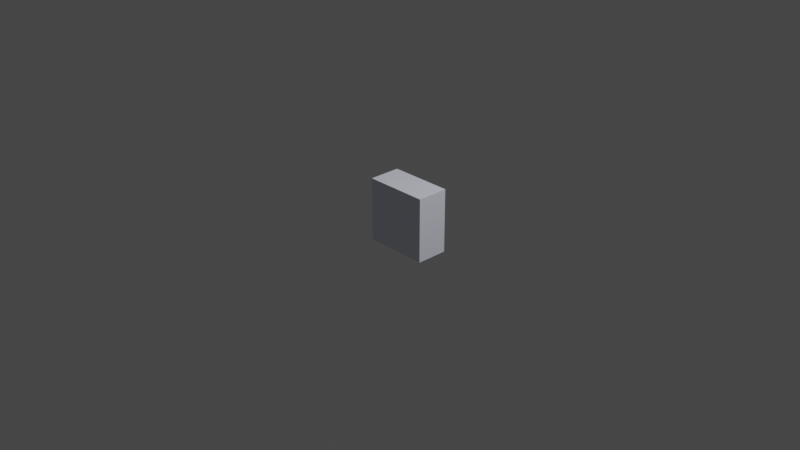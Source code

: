 # Source: grocery_container.blend  (saved by Blender 2.82.7; exported with 4.5.12 LTS)
import bpy
from mathutils import Matrix  # noqa: F401  (used for matrix-valued properties, if any)

bpy.ops.wm.read_factory_settings(use_empty=True)
scene = bpy.context.scene
scene.name = 'Scene'

# ---- collections
col_collection = bpy.data.collections.new('Collection'); scene.collection.children.link(col_collection)

# ---- materials (node trees are filled in below, after node groups)
mat_1 = bpy.data.materials.new('1')
mat_1.use_transparent_shadow = False
mat_1.diffuse_color = (0.7922, 0.8196, 0.9333, 1.0)
mat_1.roughness = 0.1835
mat_1.specular_intensity = 0.4242

# ---- material node trees
mat_1.use_nodes = True; mat_1.node_tree.nodes.clear()
_N = mat_1.node_tree.nodes; _L = mat_1.node_tree.links
n0 = _N.new('ShaderNodeOutputMaterial'); n0.name = 'Material Output'; n0.location = (300, 300)
n1 = _N.new('ShaderNodeBsdfPrincipled'); n1.name = 'Principled BSDF'; n1.location = (10, 300)
n1.distribution = 'GGX'
n1.subsurface_method = 'BURLEY'
n1.inputs[0].default_value = (0.7922, 0.8196, 0.9333, 1.0)
n1.inputs[2].default_value = 0.1835
n1.inputs[3].default_value = 1.0
n1.inputs[13].default_value = 0.4242
n1.inputs[27].default_value = (0.0, 0.0, 0.0, 1.0)
n1.inputs[28].default_value = 1.0
_L.new(n1.outputs[0], n0.inputs[0])
n0.is_active_output = True

# ---- world
world_world = bpy.data.worlds.new('World'); scene.world = world_world
world_world.use_nodes = True; world_world.node_tree.nodes.clear()
_N = world_world.node_tree.nodes; _L = world_world.node_tree.links
n0 = _N.new('ShaderNodeOutputWorld'); n0.name = 'World Output'; n0.location = (300, 300)
n1 = _N.new('ShaderNodeBackground'); n1.name = 'Background'; n1.location = (10, 300)
n1.inputs[0].default_value = (0.05088, 0.05088, 0.05088, 1.0)
_L.new(n1.outputs[0], n0.inputs[0])
n0.is_active_output = True
world_world.color = (0.05088, 0.05088, 0.05088)
world_world.use_sun_shadow = False
world_world.sun_shadow_jitter_overblur = 0.0

# ---- cameras
cam_camera = bpy.data.cameras.new('Camera')
cam_camera.clip_end = 100.0
cam_camera.ortho_scale = 7.314

# ---- lights
light_light = bpy.data.lights.new('Light', 'POINT')
light_light.transmission_factor = 0.0
light_light.energy = 1000.0
light_light.shadow_soft_size = 0.1
light_light.shadow_maximum_resolution = 0.006
light_light.use_absolute_resolution = True

# ---- meshes
me_grocery_container = bpy.data.meshes.new('grocery_container')
me_grocery_container.from_pydata([(0.35, 0.3, -0.25), (0.3, 0.3, -0.3), (0.3, 0.3, -0.25), (0.25, 0.3, -0.35), (0.2, 0.3, -0.3), (0.25, 0.3, -0.3), (0.15, 0.3, -0.35), (0.1, 0.3, -0.3), (0.15, 0.3, -0.3), (0.05, 0.3, -0.35), (-1.388e-17, 0.3, -0.3), (0.05, 0.3, -0.3), (-0.05, 0.3, -0.35), (-0.1, 0.3, -0.3), (-0.05, 0.3, -0.3), (-0.15, 0.3, -0.35), (-0.2, 0.3, -0.3), (-0.15, 0.3, -0.3), (0.35, 0.3, -0.15), (0.3, 0.3, -0.2), (0.3, 0.3, -0.15), (0.35, 0.3, -0.05), (0.3, 0.3, -0.1), (0.3, 0.3, -0.05), (0.35, 0.3, 0.05), (0.3, 0.3, -6.939e-17), (0.3, 0.3, 0.05), (0.35, 0.3, 0.15), (0.3, 0.3, 0.1), (0.3, 0.3, 0.15), (0.35, 0.3, 0.25), (0.3, 0.3, 0.2), (0.3, 0.3, 0.25), (0.25, 0.3, 0.35), (0.3, 0.3, 0.3), (0.25, 0.3, 0.3), (0.15, 0.3, 0.35), (0.2, 0.3, 0.3), (0.15, 0.3, 0.3), (0.05, 0.3, 0.35), (0.1, 0.3, 0.3), (0.05, 0.3, 0.3), (-0.05, 0.3, 0.35), (1.11e-16, 0.3, 0.3), (-0.05, 0.3, 0.3), (-0.15, 0.3, 0.35), (-0.1, 0.3, 0.3), (-0.15, 0.3, 0.3), (-0.25, 0.3, 0.35), (-0.2, 0.3, 0.3), (-0.25, 0.3, 0.3), (-0.35, 0.3, 0.25), (-0.3, 0.3, 0.3), (-0.3, 0.3, 0.25), (-0.35, 0.3, 0.15), (-0.3, 0.3, 0.2), (-0.3, 0.3, 0.15), (-0.35, 0.3, 0.05), (-0.3, 0.3, 0.1), (-0.3, 0.3, 0.05), (-0.35, 0.3, -0.05), (-0.3, 0.3, 0.0), (-0.3, 0.3, -0.05), (-0.35, 0.3, -0.15), (-0.3, 0.3, -0.1), (-0.3, 0.3, -0.15), (-0.35, 0.3, -0.25), (-0.3, 0.3, -0.2), (-0.3, 0.3, -0.25), (-0.25, 0.3, -0.35), (-0.3, 0.3, -0.3), (-0.25, 0.3, -0.3), (-0.35, 0.3, -0.35), (-0.35, 0.3, 0.35), (0.35, 0.3, 0.35), (0.35, 0.3, -0.35), (-0.35, 0.3, 0.35), (-0.35, 0.2125, 0.25), (-0.35, 0.2125, 0.35), (-0.35, 0.3, 0.25), (-0.35, 0.2125, 0.15), (-0.35, 0.3, 0.15), (-0.35, 0.2125, 0.05), (-0.35, 0.3, 0.05), (-0.35, 0.2125, -0.05), (-0.35, 0.3, -0.05), (-0.35, 0.2125, -0.15), (-0.35, 0.3, -0.15), (-0.35, 0.2125, -0.25), (-0.35, 0.3, -0.25), (-0.35, 0.2125, -0.35), (-0.35, 0.125, 0.25), (-0.35, 0.125, 0.35), (-0.35, 0.125, 0.15), (-0.35, 0.125, 0.05), (-0.35, 0.125, -0.05), (-0.35, 0.125, -0.15), (-0.35, 0.125, -0.25), (-0.35, 0.125, -0.35), (-0.35, 0.0375, 0.25), (-0.35, 0.0375, 0.35), (-0.35, 0.0375, 0.15), (-0.35, 0.0375, 0.05), (-0.35, 0.0375, -0.05), (-0.35, 0.0375, -0.15), (-0.35, 0.0375, -0.25), (-0.35, 0.0375, -0.35), (-0.35, -0.05, 0.25), (-0.35, -0.05, 0.35), (-0.35, -0.05, 0.15), (-0.35, -0.05, 0.05), (-0.35, -0.05, -0.05), (-0.35, -0.05, -0.15), (-0.35, -0.05, -0.25), (-0.35, -0.05, -0.35), (-0.35, 0.3, -0.35), (0.35, 0.3, 0.35), (0.25, 0.2125, 0.35), (0.35, 0.2125, 0.35), (0.15, 0.3, 0.35), (0.05, 0.2125, 0.35), (0.15, 0.2125, 0.35), (0.05, 0.3, 0.35), (-0.05, 0.2125, 0.35), (0.25, 0.3, 0.35), (-0.05, 0.3, 0.35), (-0.15, 0.2125, 0.35), (-0.15, 0.3, 0.35), (-0.25, 0.2125, 0.35), (-0.25, 0.3, 0.35), (-0.35, 0.2125, 0.35), (0.25, 0.125, 0.35), (0.35, 0.125, 0.35), (0.15, 0.125, 0.35), (0.05, 0.125, 0.35), (-0.05, 0.125, 0.35), (-0.15, 0.125, 0.35), (-0.25, 0.125, 0.35), (-0.35, 0.125, 0.35), (0.25, 0.0375, 0.35), (0.35, 0.0375, 0.35), (0.15, 0.0375, 0.35), (0.05, 0.0375, 0.35), (-0.05, 0.0375, 0.35), (-0.15, 0.0375, 0.35), (-0.25, 0.0375, 0.35), (-0.35, 0.0375, 0.35), (0.25, -0.05, 0.35), (0.35, -0.05, 0.35), (0.15, -0.05, 0.35), (0.05, -0.05, 0.35), (-0.05, -0.05, 0.35), (-0.15, -0.05, 0.35), (-0.25, -0.05, 0.35), (-0.35, -0.05, 0.35), (-0.35, 0.3, 0.35), (0.35, 0.3, -0.25), (0.35, 0.2125, -0.15), (0.35, 0.2125, -0.25), (0.35, 0.3, -0.15), (0.35, 0.2125, -0.05), (0.35, 0.3, -0.05), (0.35, 0.2125, 0.05), (0.35, 0.3, 0.05), (0.35, 0.2125, 0.15), (0.35, 0.3, 0.15), (0.35, 0.2125, 0.25), (0.35, 0.3, 0.25), (0.35, 0.2125, 0.35), (0.35, 0.2125, -0.35), (0.35, 0.125, -0.25), (0.35, 0.125, -0.35), (0.35, 0.125, -0.15), (0.35, 0.125, -0.05), (0.35, 0.125, 0.05), (0.35, 0.125, 0.15), (0.35, 0.125, 0.25), (0.35, 0.125, 0.35), (0.35, 0.0375, -0.25), (0.35, 0.0375, -0.35), (0.35, 0.0375, -0.15), (0.35, 0.0375, -0.05), (0.35, 0.0375, 0.05), (0.35, 0.0375, 0.15), (0.35, 0.0375, 0.25), (0.35, 0.0375, 0.35), (0.35, -0.05, -0.25), (0.35, -0.05, -0.35), (0.35, -0.05, -0.15), (0.35, -0.05, -0.05), (0.35, -0.05, 0.05), (0.35, -0.05, 0.15), (0.35, -0.05, 0.25), (0.35, -0.05, 0.35), (0.35, 0.3, 0.35), (0.35, 0.3, -0.35), (-0.25, 0.2125, -0.35), (-0.35, 0.3, -0.35), (-0.25, 0.3, -0.35), (-0.15, 0.2125, -0.35), (-0.15, 0.3, -0.35), (-0.05, 0.2125, -0.35), (-0.05, 0.3, -0.35), (0.05, 0.2125, -0.35), (0.05, 0.3, -0.35), (0.15, 0.2125, -0.35), (0.15, 0.3, -0.35), (0.25, 0.2125, -0.35), (0.25, 0.3, -0.35), (0.35, 0.2125, -0.35), (0.35, 0.3, -0.35), (-0.25, 0.125, -0.35), (-0.35, 0.2125, -0.35), (-0.15, 0.125, -0.35), (-0.05, 0.125, -0.35), (0.05, 0.125, -0.35), (0.15, 0.125, -0.35), (0.25, 0.125, -0.35), (0.35, 0.125, -0.35), (-0.25, 0.0375, -0.35), (-0.35, 0.125, -0.35), (-0.15, 0.0375, -0.35), (-0.05, 0.0375, -0.35), (0.05, 0.0375, -0.35), (0.15, 0.0375, -0.35), (0.25, 0.0375, -0.35), (0.35, 0.0375, -0.35), (-0.25, -0.05, -0.35), (-0.35, 0.0375, -0.35), (-0.15, -0.05, -0.35), (-0.05, -0.05, -0.35), (0.05, -0.05, -0.35), (0.15, -0.05, -0.35), (0.25, -0.05, -0.35), (0.35, -0.05, -0.35), (-0.35, -0.05, -0.35), (0.3, 0.1, -0.2), (0.3, 0.0, -0.1), (0.3, 0.1, -0.1), (0.3, 0.0, -5.551e-17), (0.3, 0.1, -6.939e-17), (0.3, 0.0, 0.1), (0.3, 0.1, 0.1), (0.3, 0.0, 0.2), (0.3, 0.1, 0.2), (0.3, 0.0, 0.3), (0.3, 0.1, 0.3), (0.3, 0.2, -0.3), (0.3, 0.2, -0.2), (0.3, 0.2, -0.1), (0.3, 0.2, -6.939e-17), (0.3, 0.2, 0.1), (0.3, 0.2, 0.2), (0.3, 0.2, 0.3), (0.3, 0.3, -0.25), (0.3, 0.3, -0.3), (0.3, 0.3, -0.15), (0.3, 0.3, -0.2), (0.3, 0.3, -0.05), (0.3, 0.3, -0.1), (0.3, 0.3, 0.05), (0.3, 0.3, -6.939e-17), (0.3, 0.3, 0.15), (0.3, 0.3, 0.1), (0.3, 0.3, 0.25), (0.3, 0.3, 0.2), (0.3, 0.3, 0.3), (0.3, 0.1, -0.3), (0.3, 0.0, -0.2), (0.3, 0.0, -0.3), (-0.1, 0.1, -0.3), (0.0, 0.0, -0.3), (-1.388e-17, 0.1, -0.3), (0.1, 0.0, -0.3), (0.1, 0.1, -0.3), (0.2, 0.0, -0.3), (0.2, 0.1, -0.3), (0.3, 0.0, -0.3), (0.3, 0.1, -0.3), (-0.3, 0.2, -0.3), (-0.2, 0.1, -0.3), (-0.2, 0.2, -0.3), (-0.1, 0.2, -0.3), (-1.388e-17, 0.2, -0.3), (0.1, 0.2, -0.3), (0.2, 0.2, -0.3), (0.3, 0.2, -0.3), (-0.25, 0.3, -0.3), (-0.3, 0.3, -0.3), (-0.15, 0.3, -0.3), (-0.2, 0.3, -0.3), (-0.05, 0.3, -0.3), (-0.1, 0.3, -0.3), (0.05, 0.3, -0.3), (-1.388e-17, 0.3, -0.3), (0.15, 0.3, -0.3), (0.1, 0.3, -0.3), (0.25, 0.3, -0.3), (0.2, 0.3, -0.3), (0.3, 0.3, -0.3), (-0.2, 0.0, -0.3), (-0.3, 0.1, -0.3), (-0.3, 0.0, -0.3), (-0.1, 0.0, -0.3), (-0.3, 0.3, -0.15), (-0.3, 0.2, -0.1), (-0.3, 0.2, -0.2), (-0.3, 0.1, 0.1), (-0.3, 0.0, 0.0), (-0.3, 0.1, 0.0), (-0.3, 0.0, -0.1), (-0.3, 0.1, -0.1), (-0.3, 0.0, -0.2), (-0.3, 0.1, -0.2), (-0.3, 0.0, -0.3), (-0.3, 0.1, -0.3), (-0.3, 0.2, 0.3), (-0.3, 0.1, 0.2), (-0.3, 0.2, 0.2), (-0.3, 0.2, 0.1), (-0.3, 0.2, 0.0), (-0.3, 0.2, -0.3), (-0.3, 0.3, 0.25), (-0.3, 0.3, 0.3), (-0.3, 0.3, 0.15), (-0.3, 0.3, 0.2), (-0.3, 0.3, 0.05), (-0.3, 0.3, 0.1), (-0.3, 0.3, -0.05), (-0.3, 0.3, 0.0), (-0.3, 0.3, -0.1), (-0.3, 0.3, -0.25), (-0.3, 0.3, -0.2), (-0.3, 0.3, -0.3), (-0.3, 0.1, 0.3), (-0.3, 0.0, 0.1), (-0.3, 0.0, 0.2), (-0.3, 0.0, 0.3), (0.3, 0.1, 0.3), (0.2, 0.0, 0.3), (0.2, 0.1, 0.3), (0.1, 0.1, 0.3), (1.11e-16, 0.0, 0.3), (1.11e-16, 0.1, 0.3), (-0.1, 0.0, 0.3), (-0.1, 0.1, 0.3), (-0.2, 0.0, 0.3), (-0.2, 0.1, 0.3), (-0.3, 0.0, 0.3), (-0.3, 0.1, 0.3), (0.3, 0.2, 0.3), (0.2, 0.2, 0.3), (0.1, 0.2, 0.3), (1.11e-16, 0.2, 0.3), (-0.1, 0.2, 0.3), (-0.2, 0.2, 0.3), (-0.3, 0.2, 0.3), (0.25, 0.3, 0.3), (0.3, 0.3, 0.3), (0.15, 0.3, 0.3), (0.2, 0.3, 0.3), (0.05, 0.3, 0.3), (0.1, 0.3, 0.3), (-0.05, 0.3, 0.3), (1.11e-16, 0.3, 0.3), (-0.15, 0.3, 0.3), (-0.1, 0.3, 0.3), (-0.25, 0.3, 0.3), (-0.2, 0.3, 0.3), (-0.3, 0.3, 0.3), (0.1, 0.0, 0.3), (0.3, 0.0, 0.3), (0.2, 0.0, 0.2), (0.3, 0.0, 0.3), (0.3, 0.0, 0.2), (0.2, 0.0, 0.1), (0.3, 0.0, 0.1), (0.2, 0.0, -2.776e-17), (0.3, 0.0, -5.551e-17), (0.2, 0.0, -0.1), (0.3, 0.0, -0.1), (0.2, 0.0, -0.2), (0.3, 0.0, -0.2), (0.2, 0.0, -0.3), (0.3, 0.0, -0.3), (0.1, 0.0, 0.2), (0.2, 0.0, 0.3), (0.1, 0.0, 0.1), (0.1, 0.0, -2.776e-17), (0.1, 0.0, -0.1), (0.1, 0.0, -0.2), (0.1, 0.0, -0.3), (8.327e-17, 0.0, 0.2), (0.1, 0.0, 0.3), (8.327e-17, 0.0, 0.1), (8.327e-17, 0.0, -2.776e-17), (8.327e-17, 0.0, -0.1), (8.327e-17, 0.0, -0.2), (0.0, 0.0, -0.3), (-0.1, 0.0, 0.2), (1.11e-16, 0.0, 0.3), (-0.1, 0.0, 0.1), (-0.1, 0.0, -2.776e-17), (-0.1, 0.0, -0.1), (-0.1, 0.0, -0.2), (-0.1, 0.0, -0.3), (-0.2, 0.0, 0.2), (-0.1, 0.0, 0.3), (-0.2, 0.0, 0.1), (-0.2, 0.0, -2.776e-17), (-0.2, 0.0, -0.1), (-0.2, 0.0, -0.2), (-0.2, 0.0, -0.3), (-0.3, 0.0, 0.2), (-0.2, 0.0, 0.3), (-0.3, 0.0, 0.1), (-0.3, 0.0, 0.0), (-0.3, 0.0, -0.1), (-0.3, 0.0, -0.2), (-0.3, 0.0, -0.3), (-0.3, 0.0, 0.3), (-0.25, -0.05, 0.35), (-0.35, -0.05, 0.25), (-0.25, -0.05, 0.25), (-0.35, -0.05, 0.15), (-0.25, -0.05, 0.15), (-0.35, -0.05, 0.05), (-0.25, -0.05, 0.05), (-0.35, -0.05, -0.05), (-0.25, -0.05, -0.05), (-0.35, -0.05, -0.15), (-0.25, -0.05, -0.15), (-0.35, -0.05, -0.25), (-0.25, -0.05, -0.25), (-0.35, -0.05, -0.35), (-0.25, -0.05, -0.35), (-0.15, -0.05, 0.35), (-0.15, -0.05, 0.25), (-0.15, -0.05, 0.15), (-0.15, -0.05, 0.05), (-0.15, -0.05, -0.05), (-0.15, -0.05, -0.15), (-0.15, -0.05, -0.25), (-0.15, -0.05, -0.35), (-0.05, -0.05, 0.35), (-0.05, -0.05, 0.25), (-0.05, -0.05, 0.15), (-0.05, -0.05, 0.05), (-0.05, -0.05, -0.05), (-0.05, -0.05, -0.15), (-0.05, -0.05, -0.25), (-0.05, -0.05, -0.35), (0.05, -0.05, 0.35), (0.05, -0.05, 0.25), (0.05, -0.05, 0.15), (0.05, -0.05, 0.05), (0.05, -0.05, -0.05), (0.05, -0.05, -0.15), (0.05, -0.05, -0.25), (0.05, -0.05, -0.35), (0.15, -0.05, 0.35), (0.15, -0.05, 0.25), (0.15, -0.05, 0.15), (0.15, -0.05, 0.05), (0.15, -0.05, -0.05), (0.15, -0.05, -0.15), (0.15, -0.05, -0.25), (0.15, -0.05, -0.35), (0.25, -0.05, 0.35), (0.25, -0.05, 0.25), (0.25, -0.05, 0.15), (0.25, -0.05, 0.05), (0.25, -0.05, -0.05), (0.25, -0.05, -0.15), (0.25, -0.05, -0.25), (0.25, -0.05, -0.35), (0.35, -0.05, 0.35), (0.35, -0.05, 0.25), (0.35, -0.05, 0.15), (0.35, -0.05, 0.05), (0.35, -0.05, -0.05), (0.35, -0.05, -0.15), (0.35, -0.05, -0.25), (0.35, -0.05, -0.35), (-0.35, -0.05, 0.35)], [], [(0, 1, 2), (3, 4, 5), (6, 7, 8), (9, 10, 11), (12, 13, 14), (15, 16, 17), (18, 19, 20), (21, 22, 23), (24, 25, 26), (27, 28, 29), (30, 31, 32), (33, 34, 35), (36, 37, 38), (39, 40, 41), (42, 43, 44), (45, 46, 47), (48, 49, 50), (51, 52, 53), (54, 55, 56), (57, 58, 59), (60, 61, 62), (63, 64, 65), (66, 67, 68), (69, 70, 71), (66, 70, 72), (70, 66, 68), (70, 69, 72), (67, 63, 65), (67, 66, 63), (64, 60, 62), (64, 63, 60), (61, 57, 59), (61, 60, 57), (58, 54, 56), (58, 57, 54), (55, 51, 53), (55, 54, 51), (48, 52, 73), (52, 48, 50), (52, 51, 73), (49, 45, 47), (49, 48, 45), (46, 42, 44), (46, 45, 42), (43, 39, 41), (43, 42, 39), (40, 36, 38), (40, 39, 36), (37, 33, 35), (37, 36, 33), (30, 34, 74), (34, 30, 32), (34, 33, 74), (27, 31, 30), (31, 27, 29), (28, 24, 26), (28, 27, 24), (21, 25, 24), (25, 21, 23), (22, 18, 20), (22, 21, 18), (19, 0, 2), (19, 18, 0), (3, 1, 75), (1, 3, 5), (1, 0, 75), (4, 6, 8), (4, 3, 6), (7, 9, 11), (7, 6, 9), (10, 12, 14), (10, 9, 12), (13, 15, 17), (13, 12, 15), (16, 69, 71), (16, 15, 69), (76, 77, 78), (79, 80, 77), (81, 82, 80), (83, 84, 82), (85, 86, 84), (87, 88, 86), (89, 90, 88), (78, 91, 92), (77, 93, 91), (80, 94, 93), (82, 95, 94), (84, 96, 95), (86, 97, 96), (88, 98, 97), (92, 99, 100), (91, 101, 99), (93, 102, 101), (94, 103, 102), (95, 104, 103), (96, 105, 104), (97, 106, 105), (100, 107, 108), (99, 109, 107), (101, 110, 109), (102, 111, 110), (103, 112, 111), (104, 113, 112), (105, 114, 113), (114, 105, 106), (113, 104, 105), (112, 103, 104), (111, 102, 103), (110, 101, 102), (109, 99, 101), (107, 100, 99), (106, 97, 98), (105, 96, 97), (104, 95, 96), (103, 94, 95), (102, 93, 94), (101, 91, 93), (99, 92, 91), (98, 88, 90), (97, 86, 88), (96, 84, 86), (95, 82, 84), (94, 80, 82), (93, 77, 80), (91, 78, 77), (90, 89, 115), (88, 87, 89), (86, 85, 87), (84, 83, 85), (82, 81, 83), (80, 79, 81), (77, 76, 79), (116, 117, 118), (119, 120, 121), (122, 123, 120), (117, 116, 124), (125, 126, 123), (127, 128, 126), (129, 130, 128), (118, 131, 132), (117, 133, 131), (121, 134, 133), (120, 135, 134), (123, 136, 135), (126, 137, 136), (128, 138, 137), (132, 139, 140), (131, 141, 139), (133, 142, 141), (134, 143, 142), (135, 144, 143), (136, 145, 144), (137, 146, 145), (140, 147, 148), (139, 149, 147), (141, 150, 149), (142, 151, 150), (143, 152, 151), (144, 153, 152), (145, 154, 153), (154, 145, 146), (153, 144, 145), (152, 143, 144), (151, 142, 143), (150, 141, 142), (149, 139, 141), (147, 140, 139), (146, 137, 138), (145, 136, 137), (144, 135, 136), (143, 134, 135), (142, 133, 134), (141, 131, 133), (139, 132, 131), (138, 128, 130), (137, 126, 128), (136, 123, 126), (135, 120, 123), (134, 121, 120), (133, 117, 121), (131, 118, 117), (130, 129, 155), (128, 127, 129), (126, 125, 127), (123, 122, 125), (120, 119, 122), (121, 124, 119), (124, 121, 117), (156, 157, 158), (159, 160, 157), (161, 162, 160), (163, 164, 162), (165, 166, 164), (167, 168, 166), (169, 170, 171), (158, 172, 170), (157, 173, 172), (160, 174, 173), (162, 175, 174), (164, 176, 175), (166, 177, 176), (171, 178, 179), (170, 180, 178), (172, 181, 180), (173, 182, 181), (174, 183, 182), (175, 184, 183), (176, 185, 184), (179, 186, 187), (178, 188, 186), (180, 189, 188), (181, 190, 189), (182, 191, 190), (183, 192, 191), (184, 193, 192), (193, 184, 185), (192, 183, 184), (191, 182, 183), (190, 181, 182), (189, 180, 181), (188, 178, 180), (186, 179, 178), (185, 176, 177), (184, 175, 176), (183, 174, 175), (182, 173, 174), (181, 172, 173), (180, 170, 172), (178, 171, 170), (177, 166, 168), (176, 164, 166), (175, 162, 164), (174, 160, 162), (173, 157, 160), (172, 158, 157), (170, 169, 158), (168, 167, 194), (166, 165, 167), (164, 163, 165), (162, 161, 163), (160, 159, 161), (157, 156, 159), (158, 195, 156), (195, 158, 169), (196, 197, 198), (199, 198, 200), (201, 200, 202), (203, 202, 204), (205, 204, 206), (207, 206, 208), (209, 208, 210), (211, 212, 196), (213, 196, 199), (214, 199, 201), (215, 201, 203), (216, 203, 205), (217, 205, 207), (218, 207, 209), (219, 220, 211), (221, 211, 213), (222, 213, 214), (223, 214, 215), (224, 215, 216), (225, 216, 217), (226, 217, 218), (227, 228, 219), (229, 219, 221), (230, 221, 222), (231, 222, 223), (232, 223, 224), (233, 224, 225), (234, 225, 226), (225, 234, 233), (224, 233, 232), (223, 232, 231), (222, 231, 230), (221, 230, 229), (219, 229, 227), (228, 227, 235), (217, 226, 225), (216, 225, 224), (215, 224, 223), (214, 223, 222), (213, 222, 221), (211, 221, 219), (220, 219, 228), (207, 218, 217), (205, 217, 216), (203, 216, 215), (201, 215, 214), (199, 214, 213), (196, 213, 211), (212, 211, 220), (208, 209, 207), (206, 207, 205), (204, 205, 203), (202, 203, 201), (200, 201, 199), (198, 199, 196), (197, 196, 212), (236, 237, 238), (238, 239, 240), (240, 241, 242), (242, 243, 244), (244, 245, 246), (247, 236, 248), (248, 238, 249), (249, 240, 250), (250, 242, 251), (251, 244, 252), (252, 246, 253), (247, 254, 255), (248, 256, 257), (249, 258, 259), (250, 260, 261), (251, 262, 263), (252, 264, 265), (253, 264, 252), (264, 253, 266), (262, 252, 265), (262, 251, 252), (260, 251, 263), (260, 250, 251), (250, 258, 249), (258, 250, 261), (256, 249, 259), (256, 248, 249), (248, 254, 247), (254, 248, 257), (246, 252, 244), (244, 251, 242), (242, 250, 240), (240, 249, 238), (238, 248, 236), (236, 247, 267), (245, 244, 243), (243, 242, 241), (241, 240, 239), (239, 238, 237), (237, 236, 268), (267, 268, 236), (268, 267, 269), (270, 271, 272), (272, 273, 274), (274, 275, 276), (276, 277, 278), (279, 280, 281), (281, 270, 282), (282, 272, 283), (283, 274, 284), (284, 276, 285), (285, 278, 286), (279, 287, 288), (281, 289, 290), (282, 291, 292), (283, 293, 294), (284, 295, 296), (285, 297, 298), (297, 286, 299), (297, 285, 286), (295, 285, 298), (295, 284, 285), (300, 301, 302), (293, 284, 296), (293, 283, 284), (291, 283, 294), (291, 282, 283), (289, 282, 292), (289, 281, 282), (287, 281, 290), (287, 279, 281), (278, 285, 276), (276, 284, 274), (274, 283, 272), (272, 282, 270), (270, 281, 280), (280, 279, 301), (277, 276, 275), (275, 274, 273), (273, 272, 271), (271, 270, 303), (303, 280, 300), (280, 303, 270), (301, 300, 280), (304, 305, 306), (307, 308, 309), (309, 310, 311), (311, 312, 313), (313, 314, 315), (316, 317, 318), (318, 307, 319), (319, 309, 320), (320, 311, 305), (305, 313, 306), (306, 315, 321), (316, 322, 323), (318, 324, 325), (319, 326, 327), (320, 328, 329), (305, 304, 330), (306, 331, 332), (331, 321, 333), (331, 306, 321), (304, 306, 332), (328, 305, 330), (328, 320, 305), (326, 320, 329), (326, 319, 320), (324, 319, 327), (324, 318, 319), (322, 318, 325), (322, 316, 318), (315, 306, 313), (313, 305, 311), (311, 320, 309), (309, 319, 307), (307, 318, 317), (317, 316, 334), (314, 313, 312), (312, 311, 310), (310, 309, 308), (308, 307, 335), (335, 317, 336), (336, 334, 337), (334, 336, 317), (317, 335, 307), (338, 339, 340), (341, 342, 343), (343, 344, 345), (345, 346, 347), (347, 348, 349), (350, 340, 351), (351, 341, 352), (352, 343, 353), (353, 345, 354), (354, 347, 355), (355, 349, 356), (350, 357, 358), (351, 359, 360), (352, 361, 362), (353, 363, 364), (354, 365, 366), (355, 367, 368), (367, 356, 369), (367, 355, 356), (365, 355, 368), (365, 354, 355), (363, 354, 366), (363, 353, 354), (361, 353, 364), (361, 352, 353), (359, 352, 362), (359, 351, 352), (357, 351, 360), (357, 350, 351), (349, 355, 347), (347, 354, 345), (345, 353, 343), (343, 352, 341), (341, 351, 340), (340, 350, 338), (348, 347, 346), (346, 345, 344), (344, 343, 342), (342, 341, 370), (370, 340, 339), (339, 338, 371), (340, 370, 341), (372, 373, 374), (375, 374, 376), (377, 376, 378), (379, 378, 380), (381, 380, 382), (383, 382, 384), (385, 386, 372), (387, 372, 375), (388, 375, 377), (389, 377, 379), (390, 379, 381), (391, 381, 383), (392, 393, 385), (394, 385, 387), (395, 387, 388), (396, 388, 389), (397, 389, 390), (398, 390, 391), (399, 400, 392), (401, 392, 394), (402, 394, 395), (403, 395, 396), (404, 396, 397), (405, 397, 398), (406, 407, 399), (408, 399, 401), (409, 401, 402), (410, 402, 403), (411, 403, 404), (412, 404, 405), (413, 414, 406), (415, 406, 408), (416, 408, 409), (417, 409, 410), (418, 410, 411), (419, 411, 412), (411, 419, 418), (410, 418, 417), (409, 417, 416), (408, 416, 415), (406, 415, 413), (414, 413, 420), (404, 412, 411), (403, 411, 410), (402, 410, 409), (401, 409, 408), (399, 408, 406), (407, 406, 414), (397, 405, 404), (396, 404, 403), (395, 403, 402), (394, 402, 401), (392, 401, 399), (400, 399, 407), (390, 398, 397), (389, 397, 396), (388, 396, 395), (387, 395, 394), (385, 394, 392), (393, 392, 400), (381, 391, 390), (379, 390, 389), (377, 389, 388), (375, 388, 387), (372, 387, 385), (386, 385, 393), (382, 383, 381), (380, 381, 379), (378, 379, 377), (376, 377, 375), (374, 375, 372), (373, 372, 386), (421, 422, 423), (423, 424, 425), (425, 426, 427), (427, 428, 429), (429, 430, 431), (431, 432, 433), (433, 434, 435), (436, 423, 437), (437, 425, 438), (438, 427, 439), (439, 429, 440), (440, 431, 441), (441, 433, 442), (442, 435, 443), (444, 437, 445), (445, 438, 446), (446, 439, 447), (447, 440, 448), (448, 441, 449), (449, 442, 450), (450, 443, 451), (452, 445, 453), (453, 446, 454), (454, 447, 455), (455, 448, 456), (456, 449, 457), (457, 450, 458), (458, 451, 459), (460, 453, 461), (461, 454, 462), (462, 455, 463), (463, 456, 464), (464, 457, 465), (465, 458, 466), (466, 459, 467), (468, 461, 469), (469, 462, 470), (470, 463, 471), (472, 465, 473), (473, 466, 474), (474, 467, 475), (476, 469, 477), (477, 470, 478), (478, 471, 479), (479, 472, 480), (480, 473, 481), (481, 474, 482), (482, 475, 483), (475, 482, 474), (474, 481, 473), (473, 480, 472), (472, 479, 471), (471, 478, 470), (470, 477, 469), (469, 476, 468), (467, 474, 466), (466, 473, 465), (465, 472, 464), (464, 471, 463), (463, 470, 462), (462, 469, 461), (461, 468, 460), (459, 466, 458), (458, 465, 457), (457, 464, 456), (456, 463, 455), (455, 462, 454), (454, 461, 453), (453, 460, 452), (451, 458, 450), (450, 457, 449), (449, 456, 448), (448, 455, 447), (447, 454, 446), (446, 453, 445), (445, 452, 444), (443, 450, 442), (442, 449, 441), (441, 448, 440), (440, 447, 439), (439, 446, 438), (438, 445, 437), (437, 444, 436), (435, 442, 433), (433, 441, 431), (431, 440, 429), (429, 439, 427), (427, 438, 425), (425, 437, 423), (423, 436, 421), (434, 433, 432), (432, 431, 430), (430, 429, 428), (428, 427, 426), (426, 425, 424), (424, 423, 422), (422, 421, 484), (471, 464, 472)])
me_grocery_container.polygons.foreach_set('use_smooth', [True] * 638)
_uv = me_grocery_container.uv_layers.new(name='UVMap')
_uv.uv.foreach_set('vector', [-0.25, 0.35, -0.3, 0.3, -0.25, 0.3, -0.35, 0.25, -0.3, 0.2, -0.3, 0.25, -0.35, 0.15, -0.3, 0.1, -0.3, 0.15, -0.35, 0.05, -0.3, -1.388e-17, -0.3, 0.05, -0.35, -0.05, -0.3, -0.1, -0.3, -0.05, -0.35, -0.15, -0.3, -0.2, -0.3, -0.15, -0.15, 0.35, -0.2, 0.3, -0.15, 0.3, -0.05, 0.35, -0.1, 0.3, -0.05, 0.3, 0.05, 0.35, -6.939e-17, 0.3, 0.05, 0.3, 0.15, 0.35, 0.1, 0.3, 0.15, 0.3, 0.25, 0.35, 0.2, 0.3, 0.25, 0.3, 0.35, 0.25, 0.3, 0.3, 0.3, 0.25, 0.35, 0.15, 0.3, 0.2, 0.3, 0.15, 0.35, 0.05, 0.3, 0.1, 0.3, 0.05, 0.35, -0.05, 0.3, 1.11e-16, 0.3, -0.05, 0.35, -0.15, 0.3, -0.1, 0.3, -0.15, 0.35, -0.25, 0.3, -0.2, 0.3, -0.25, 0.25, -0.35, 0.3, -0.3, 0.25, -0.3, 0.15, -0.35, 0.2, -0.3, 0.15, -0.3, 0.05, -0.35, 0.1, -0.3, 0.05, -0.3, -0.05, -0.35, 0.0, -0.3, -0.05, -0.3, -0.15, -0.35, -0.1, -0.3, -0.15, -0.3, -0.25, -0.35, -0.2, -0.3, -0.25, -0.3, -0.35, -0.25, -0.3, -0.3, -0.3, -0.25, -0.25, -0.35, -0.3, -0.3, -0.35, -0.35, -0.3, -0.3, -0.25, -0.35, -0.25, -0.3, -0.3, -0.3, -0.35, -0.25, -0.35, -0.35, -0.2, -0.3, -0.15, -0.35, -0.15, -0.3, -0.2, -0.3, -0.25, -0.35, -0.15, -0.35, -0.1, -0.3, -0.05, -0.35, -0.05, -0.3, -0.1, -0.3, -0.15, -0.35, -0.05, -0.35, 0.0, -0.3, 0.05, -0.35, 0.05, -0.3, 0.0, -0.3, -0.05, -0.35, 0.05, -0.35, 0.1, -0.3, 0.15, -0.35, 0.15, -0.3, 0.1, -0.3, 0.05, -0.35, 0.15, -0.35, 0.2, -0.3, 0.25, -0.35, 0.25, -0.3, 0.2, -0.3, 0.15, -0.35, 0.25, -0.35, 0.35, -0.25, 0.3, -0.3, 0.35, -0.35, 0.3, -0.3, 0.35, -0.25, 0.3, -0.25, 0.3, -0.3, 0.25, -0.35, 0.35, -0.35, 0.3, -0.2, 0.35, -0.15, 0.3, -0.15, 0.3, -0.2, 0.35, -0.25, 0.35, -0.15, 0.3, -0.1, 0.35, -0.05, 0.3, -0.05, 0.3, -0.1, 0.35, -0.15, 0.35, -0.05, 0.3, 1.11e-16, 0.35, 0.05, 0.3, 0.05, 0.3, 1.11e-16, 0.35, -0.05, 0.35, 0.05, 0.3, 0.1, 0.35, 0.15, 0.3, 0.15, 0.3, 0.1, 0.35, 0.05, 0.35, 0.15, 0.3, 0.2, 0.35, 0.25, 0.3, 0.25, 0.3, 0.2, 0.35, 0.15, 0.35, 0.25, 0.25, 0.35, 0.3, 0.3, 0.35, 0.35, 0.3, 0.3, 0.25, 0.35, 0.25, 0.3, 0.3, 0.3, 0.35, 0.25, 0.35, 0.35, 0.15, 0.35, 0.2, 0.3, 0.25, 0.35, 0.2, 0.3, 0.15, 0.35, 0.15, 0.3, 0.1, 0.3, 0.05, 0.35, 0.05, 0.3, 0.1, 0.3, 0.15, 0.35, 0.05, 0.35, -0.05, 0.35, -6.939e-17, 0.3, 0.05, 0.35, -6.939e-17, 0.3, -0.05, 0.35, -0.05, 0.3, -0.1, 0.3, -0.15, 0.35, -0.15, 0.3, -0.1, 0.3, -0.05, 0.35, -0.15, 0.35, -0.2, 0.3, -0.25, 0.35, -0.25, 0.3, -0.2, 0.3, -0.15, 0.35, -0.25, 0.35, -0.35, 0.25, -0.3, 0.3, -0.35, 0.35, -0.3, 0.3, -0.35, 0.25, -0.3, 0.25, -0.3, 0.3, -0.25, 0.35, -0.35, 0.35, -0.3, 0.2, -0.35, 0.15, -0.3, 0.15, -0.3, 0.2, -0.35, 0.25, -0.35, 0.15, -0.3, 0.1, -0.35, 0.05, -0.3, 0.05, -0.3, 0.1, -0.35, 0.15, -0.35, 0.05, -0.3, -1.388e-17, -0.35, -0.05, -0.3, -0.05, -0.3, -1.388e-17, -0.35, 0.05, -0.35, -0.05, -0.3, -0.1, -0.35, -0.15, -0.3, -0.15, -0.3, -0.1, -0.35, -0.05, -0.35, -0.15, -0.3, -0.2, -0.35, -0.25, -0.3, -0.25, -0.3, -0.2, -0.35, -0.15, -0.35, -0.25, -0.7, 0.0, -0.6, -0.0875, -0.7, -0.0875, -0.6, 0.0, -0.5, -0.0875, -0.6, -0.0875, -0.5, 0.0, -0.4, -0.0875, -0.5, -0.0875, -0.4, 0.0, -0.3, -0.0875, -0.4, -0.0875, -0.3, 0.0, -0.2, -0.0875, -0.3, -0.0875, -0.2, 0.0, -0.1, -0.0875, -0.2, -0.0875, -0.1, 0.0, 0.0, -0.0875, -0.1, -0.0875, -0.7, -0.0875, -0.6, -0.175, -0.7, -0.175, -0.6, -0.0875, -0.5, -0.175, -0.6, -0.175, -0.5, -0.0875, -0.4, -0.175, -0.5, -0.175, -0.4, -0.0875, -0.3, -0.175, -0.4, -0.175, -0.3, -0.0875, -0.2, -0.175, -0.3, -0.175, -0.2, -0.0875, -0.1, -0.175, -0.2, -0.175, -0.1, -0.0875, 0.0, -0.175, -0.1, -0.175, -0.7, -0.175, -0.6, -0.2625, -0.7, -0.2625, -0.6, -0.175, -0.5, -0.2625, -0.6, -0.2625, -0.5, -0.175, -0.4, -0.2625, -0.5, -0.2625, -0.4, -0.175, -0.3, -0.2625, -0.4, -0.2625, -0.3, -0.175, -0.2, -0.2625, -0.3, -0.2625, -0.2, -0.175, -0.1, -0.2625, -0.2, -0.2625, -0.1, -0.175, 0.0, -0.2625, -0.1, -0.2625, -0.7, -0.2625, -0.6, -0.35, -0.7, -0.35, -0.6, -0.2625, -0.5, -0.35, -0.6, -0.35, -0.5, -0.2625, -0.4, -0.35, -0.5, -0.35, -0.4, -0.2625, -0.3, -0.35, -0.4, -0.35, -0.3, -0.2625, -0.2, -0.35, -0.3, -0.35, -0.2, -0.2625, -0.1, -0.35, -0.2, -0.35, -0.1, -0.2625, 0.0, -0.35, -0.1, -0.35, 0.0, -0.35, -0.1, -0.2625, 0.0, -0.2625, -0.1, -0.35, -0.2, -0.2625, -0.1, -0.2625, -0.2, -0.35, -0.3, -0.2625, -0.2, -0.2625, -0.3, -0.35, -0.4, -0.2625, -0.3, -0.2625, -0.4, -0.35, -0.5, -0.2625, -0.4, -0.2625, -0.5, -0.35, -0.6, -0.2625, -0.5, -0.2625, -0.6, -0.35, -0.7, -0.2625, -0.6, -0.2625, 0.0, -0.2625, -0.1, -0.175, 0.0, -0.175, -0.1, -0.2625, -0.2, -0.175, -0.1, -0.175, -0.2, -0.2625, -0.3, -0.175, -0.2, -0.175, -0.3, -0.2625, -0.4, -0.175, -0.3, -0.175, -0.4, -0.2625, -0.5, -0.175, -0.4, -0.175, -0.5, -0.2625, -0.6, -0.175, -0.5, -0.175, -0.6, -0.2625, -0.7, -0.175, -0.6, -0.175, 0.0, -0.175, -0.1, -0.0875, 0.0, -0.0875, -0.1, -0.175, -0.2, -0.0875, -0.1, -0.0875, -0.2, -0.175, -0.3, -0.0875, -0.2, -0.0875, -0.3, -0.175, -0.4, -0.0875, -0.3, -0.0875, -0.4, -0.175, -0.5, -0.0875, -0.4, -0.0875, -0.5, -0.175, -0.6, -0.0875, -0.5, -0.0875, -0.6, -0.175, -0.7, -0.0875, -0.6, -0.0875, 0.0, -0.0875, -0.1, 0.0, 0.0, 0.0, -0.1, -0.0875, -0.2, 0.0, -0.1, 0.0, -0.2, -0.0875, -0.3, 0.0, -0.2, 0.0, -0.3, -0.0875, -0.4, 0.0, -0.3, 0.0, -0.4, -0.0875, -0.5, 0.0, -0.4, 0.0, -0.5, -0.0875, -0.6, 0.0, -0.5, 0.0, -0.6, -0.0875, -0.7, 0.0, -0.6, 0.0, -0.7, 0.0, -0.6, -0.0875, -0.7, -0.0875, -0.5, 0.0, -0.4, -0.0875, -0.5, -0.0875, -0.4, 0.0, -0.3, -0.0875, -0.4, -0.0875, -0.6, -0.0875, -0.7, 0.0, -0.6, 0.0, -0.3, 0.0, -0.2, -0.0875, -0.3, -0.0875, -0.2, 0.0, -0.1, -0.0875, -0.2, -0.0875, -0.1, 0.0, 0.0, -0.0875, -0.1, -0.0875, -0.7, -0.0875, -0.6, -0.175, -0.7, -0.175, -0.6, -0.0875, -0.5, -0.175, -0.6, -0.175, -0.5, -0.0875, -0.4, -0.175, -0.5, -0.175, -0.4, -0.0875, -0.3, -0.175, -0.4, -0.175, -0.3, -0.0875, -0.2, -0.175, -0.3, -0.175, -0.2, -0.0875, -0.1, -0.175, -0.2, -0.175, -0.1, -0.0875, 0.0, -0.175, -0.1, -0.175, -0.7, -0.175, -0.6, -0.2625, -0.7, -0.2625, -0.6, -0.175, -0.5, -0.2625, -0.6, -0.2625, -0.5, -0.175, -0.4, -0.2625, -0.5, -0.2625, -0.4, -0.175, -0.3, -0.2625, -0.4, -0.2625, -0.3, -0.175, -0.2, -0.2625, -0.3, -0.2625, -0.2, -0.175, -0.1, -0.2625, -0.2, -0.2625, -0.1, -0.175, 0.0, -0.2625, -0.1, -0.2625, -0.7, -0.2625, -0.6, -0.35, -0.7, -0.35, -0.6, -0.2625, -0.5, -0.35, -0.6, -0.35, -0.5, -0.2625, -0.4, -0.35, -0.5, -0.35, -0.4, -0.2625, -0.3, -0.35, -0.4, -0.35, -0.3, -0.2625, -0.2, -0.35, -0.3, -0.35, -0.2, -0.2625, -0.1, -0.35, -0.2, -0.35, -0.1, -0.2625, 0.0, -0.35, -0.1, -0.35, 0.0, -0.35, -0.1, -0.2625, 0.0, -0.2625, -0.1, -0.35, -0.2, -0.2625, -0.1, -0.2625, -0.2, -0.35, -0.3, -0.2625, -0.2, -0.2625, -0.3, -0.35, -0.4, -0.2625, -0.3, -0.2625, -0.4, -0.35, -0.5, -0.2625, -0.4, -0.2625, -0.5, -0.35, -0.6, -0.2625, -0.5, -0.2625, -0.6, -0.35, -0.7, -0.2625, -0.6, -0.2625, 0.0, -0.2625, -0.1, -0.175, 0.0, -0.175, -0.1, -0.2625, -0.2, -0.175, -0.1, -0.175, -0.2, -0.2625, -0.3, -0.175, -0.2, -0.175, -0.3, -0.2625, -0.4, -0.175, -0.3, -0.175, -0.4, -0.2625, -0.5, -0.175, -0.4, -0.175, -0.5, -0.2625, -0.6, -0.175, -0.5, -0.175, -0.6, -0.2625, -0.7, -0.175, -0.6, -0.175, 0.0, -0.175, -0.1, -0.0875, 0.0, -0.0875, -0.1, -0.175, -0.2, -0.0875, -0.1, -0.0875, -0.2, -0.175, -0.3, -0.0875, -0.2, -0.0875, -0.3, -0.175, -0.4, -0.0875, -0.3, -0.0875, -0.4, -0.175, -0.5, -0.0875, -0.4, -0.0875, -0.5, -0.175, -0.6, -0.0875, -0.5, -0.0875, -0.6, -0.175, -0.7, -0.0875, -0.6, -0.0875, 0.0, -0.0875, -0.1, 0.0, 0.0, 0.0, -0.1, -0.0875, -0.2, 0.0, -0.1, 0.0, -0.2, -0.0875, -0.3, 0.0, -0.2, 0.0, -0.3, -0.0875, -0.4, 0.0, -0.3, 0.0, -0.4, -0.0875, -0.5, 0.0, -0.4, 0.0, -0.5, -0.0875, -0.6, 0.0, -0.5, 0.0, -0.6, 0.0, -0.5, -0.0875, -0.6, -0.0875, 0.1, 0.0, 0.2, -0.0875, 0.1, -0.0875, 0.2, 0.0, 0.3, -0.0875, 0.2, -0.0875, 0.3, 0.0, 0.4, -0.0875, 0.3, -0.0875, 0.4, 0.0, 0.5, -0.0875, 0.4, -0.0875, 0.5, 0.0, 0.6, -0.0875, 0.5, -0.0875, 0.6, 0.0, 0.7, -0.0875, 0.6, -0.0875, 0.0, -0.0875, 0.1, -0.175, 0.0, -0.175, 0.1, -0.0875, 0.2, -0.175, 0.1, -0.175, 0.2, -0.0875, 0.3, -0.175, 0.2, -0.175, 0.3, -0.0875, 0.4, -0.175, 0.3, -0.175, 0.4, -0.0875, 0.5, -0.175, 0.4, -0.175, 0.5, -0.0875, 0.6, -0.175, 0.5, -0.175, 0.6, -0.0875, 0.7, -0.175, 0.6, -0.175, 0.0, -0.175, 0.1, -0.2625, 0.0, -0.2625, 0.1, -0.175, 0.2, -0.2625, 0.1, -0.2625, 0.2, -0.175, 0.3, -0.2625, 0.2, -0.2625, 0.3, -0.175, 0.4, -0.2625, 0.3, -0.2625, 0.4, -0.175, 0.5, -0.2625, 0.4, -0.2625, 0.5, -0.175, 0.6, -0.2625, 0.5, -0.2625, 0.6, -0.175, 0.7, -0.2625, 0.6, -0.2625, 0.0, -0.2625, 0.1, -0.35, 0.0, -0.35, 0.1, -0.2625, 0.2, -0.35, 0.1, -0.35, 0.2, -0.2625, 0.3, -0.35, 0.2, -0.35, 0.3, -0.2625, 0.4, -0.35, 0.3, -0.35, 0.4, -0.2625, 0.5, -0.35, 0.4, -0.35, 0.5, -0.2625, 0.6, -0.35, 0.5, -0.35, 0.6, -0.2625, 0.7, -0.35, 0.6, -0.35, 0.7, -0.35, 0.6, -0.2625, 0.7, -0.2625, 0.6, -0.35, 0.5, -0.2625, 0.6, -0.2625, 0.5, -0.35, 0.4, -0.2625, 0.5, -0.2625, 0.4, -0.35, 0.3, -0.2625, 0.4, -0.2625, 0.3, -0.35, 0.2, -0.2625, 0.3, -0.2625, 0.2, -0.35, 0.1, -0.2625, 0.2, -0.2625, 0.1, -0.35, 0.0, -0.2625, 0.1, -0.2625, 0.7, -0.2625, 0.6, -0.175, 0.7, -0.175, 0.6, -0.2625, 0.5, -0.175, 0.6, -0.175, 0.5, -0.2625, 0.4, -0.175, 0.5, -0.175, 0.4, -0.2625, 0.3, -0.175, 0.4, -0.175, 0.3, -0.2625, 0.2, -0.175, 0.3, -0.175, 0.2, -0.2625, 0.1, -0.175, 0.2, -0.175, 0.1, -0.2625, 0.0, -0.175, 0.1, -0.175, 0.7, -0.175, 0.6, -0.0875, 0.7, -0.0875, 0.6, -0.175, 0.5, -0.0875, 0.6, -0.0875, 0.5, -0.175, 0.4, -0.0875, 0.5, -0.0875, 0.4, -0.175, 0.3, -0.0875, 0.4, -0.0875, 0.3, -0.175, 0.2, -0.0875, 0.3, -0.0875, 0.2, -0.175, 0.1, -0.0875, 0.2, -0.0875, 0.1, -0.175, 0.0, -0.0875, 0.1, -0.0875, 0.7, -0.0875, 0.6, 0.0, 0.7, 0.0, 0.6, -0.0875, 0.5, 0.0, 0.6, 0.0, 0.5, -0.0875, 0.4, 0.0, 0.5, 0.0, 0.4, -0.0875, 0.3, 0.0, 0.4, 0.0, 0.3, -0.0875, 0.2, 0.0, 0.3, 0.0, 0.2, -0.0875, 0.1, 0.0, 0.2, 0.0, 0.1, -0.0875, 0.0, 0.0, 0.1, 0.0, 0.0, 0.0, 0.1, -0.0875, 0.0, -0.0875, 0.1, -0.0875, 0.0, 0.0, 0.1, 0.0, 0.2, -0.0875, 0.1, 0.0, 0.2, 0.0, 0.3, -0.0875, 0.2, 0.0, 0.3, 0.0, 0.4, -0.0875, 0.3, 0.0, 0.4, 0.0, 0.5, -0.0875, 0.4, 0.0, 0.5, 0.0, 0.6, -0.0875, 0.5, 0.0, 0.6, 0.0, 0.7, -0.0875, 0.6, 0.0, 0.7, 0.0, 0.1, -0.175, 0.0, -0.0875, 0.1, -0.0875, 0.2, -0.175, 0.1, -0.0875, 0.2, -0.0875, 0.3, -0.175, 0.2, -0.0875, 0.3, -0.0875, 0.4, -0.175, 0.3, -0.0875, 0.4, -0.0875, 0.5, -0.175, 0.4, -0.0875, 0.5, -0.0875, 0.6, -0.175, 0.5, -0.0875, 0.6, -0.0875, 0.7, -0.175, 0.6, -0.0875, 0.7, -0.0875, 0.1, -0.2625, 0.0, -0.175, 0.1, -0.175, 0.2, -0.2625, 0.1, -0.175, 0.2, -0.175, 0.3, -0.2625, 0.2, -0.175, 0.3, -0.175, 0.4, -0.2625, 0.3, -0.175, 0.4, -0.175, 0.5, -0.2625, 0.4, -0.175, 0.5, -0.175, 0.6, -0.2625, 0.5, -0.175, 0.6, -0.175, 0.7, -0.2625, 0.6, -0.175, 0.7, -0.175, 0.1, -0.35, 0.0, -0.2625, 0.1, -0.2625, 0.2, -0.35, 0.1, -0.2625, 0.2, -0.2625, 0.3, -0.35, 0.2, -0.2625, 0.3, -0.2625, 0.4, -0.35, 0.3, -0.2625, 0.4, -0.2625, 0.5, -0.35, 0.4, -0.2625, 0.5, -0.2625, 0.6, -0.35, 0.5, -0.2625, 0.6, -0.2625, 0.7, -0.35, 0.6, -0.2625, 0.7, -0.2625, 0.6, -0.2625, 0.7, -0.35, 0.6, -0.35, 0.5, -0.2625, 0.6, -0.35, 0.5, -0.35, 0.4, -0.2625, 0.5, -0.35, 0.4, -0.35, 0.3, -0.2625, 0.4, -0.35, 0.3, -0.35, 0.2, -0.2625, 0.3, -0.35, 0.2, -0.35, 0.1, -0.2625, 0.2, -0.35, 0.1, -0.35, 0.0, -0.2625, 0.1, -0.35, 0.0, -0.35, 0.6, -0.175, 0.7, -0.2625, 0.6, -0.2625, 0.5, -0.175, 0.6, -0.2625, 0.5, -0.2625, 0.4, -0.175, 0.5, -0.2625, 0.4, -0.2625, 0.3, -0.175, 0.4, -0.2625, 0.3, -0.2625, 0.2, -0.175, 0.3, -0.2625, 0.2, -0.2625, 0.1, -0.175, 0.2, -0.2625, 0.1, -0.2625, 0.0, -0.175, 0.1, -0.2625, 0.0, -0.2625, 0.6, -0.0875, 0.7, -0.175, 0.6, -0.175, 0.5, -0.0875, 0.6, -0.175, 0.5, -0.175, 0.4, -0.0875, 0.5, -0.175, 0.4, -0.175, 0.3, -0.0875, 0.4, -0.175, 0.3, -0.175, 0.2, -0.0875, 0.3, -0.175, 0.2, -0.175, 0.1, -0.0875, 0.2, -0.175, 0.1, -0.175, 0.0, -0.0875, 0.1, -0.175, 0.0, -0.175, 0.6, 0.0, 0.7, -0.0875, 0.6, -0.0875, 0.5, 0.0, 0.6, -0.0875, 0.5, -0.0875, 0.4, 0.0, 0.5, -0.0875, 0.4, -0.0875, 0.3, 0.0, 0.4, -0.0875, 0.3, -0.0875, 0.2, 0.0, 0.3, -0.0875, 0.2, -0.0875, 0.1, 0.0, 0.2, -0.0875, 0.1, -0.0875, 0.0, 0.0, 0.1, -0.0875, 0.0, -0.0875, 0.1, -0.2, 0.2, -0.3, 0.2, -0.2, 0.2, -0.2, 0.3, -0.3, 0.3, -0.2, 0.3, -0.2, 0.4, -0.3, 0.4, -0.2, 0.4, -0.2, 0.5, -0.3, 0.5, -0.2, 0.5, -0.2, 0.6, -0.3, 0.6, -0.2, 0.0, -0.1, 0.1, -0.2, 0.1, -0.1, 0.1, -0.1, 0.2, -0.2, 0.2, -0.1, 0.2, -0.1, 0.3, -0.2, 0.3, -0.1, 0.3, -0.1, 0.4, -0.2, 0.4, -0.1, 0.4, -0.1, 0.5, -0.2, 0.5, -0.1, 0.5, -0.1, 0.6, -0.2, 0.6, -0.1, 0.0, -0.1, 0.05, 0.0, 0.0, 0.0, 0.1, -0.1, 0.15, 0.0, 0.1, 0.0, 0.2, -0.1, 0.25, 0.0, 0.2, 0.0, 0.3, -0.1, 0.35, 0.0, 0.3, 0.0, 0.4, -0.1, 0.45, 0.0, 0.4, 0.0, 0.5, -0.1, 0.55, 0.0, 0.5, 0.0, 0.6, -0.1, 0.55, 0.0, 0.5, -0.1, 0.55, 0.0, 0.6, -0.1, 0.6, 0.0, 0.45, 0.0, 0.5, -0.1, 0.5, 0.0, 0.45, 0.0, 0.4, -0.1, 0.5, -0.1, 0.35, 0.0, 0.4, -0.1, 0.4, 0.0, 0.35, 0.0, 0.3, -0.1, 0.4, -0.1, 0.3, -0.1, 0.25, 0.0, 0.2, -0.1, 0.25, 0.0, 0.3, -0.1, 0.3, 0.0, 0.15, 0.0, 0.2, -0.1, 0.2, 0.0, 0.15, 0.0, 0.1, -0.1, 0.2, -0.1, 0.1, -0.1, 0.05, 0.0, 0.0, -0.1, 0.05, 0.0, 0.1, -0.1, 0.1, 0.0, 0.6, -0.2, 0.5, -0.1, 0.5, -0.2, 0.5, -0.2, 0.4, -0.1, 0.4, -0.2, 0.4, -0.2, 0.3, -0.1, 0.3, -0.2, 0.3, -0.2, 0.2, -0.1, 0.2, -0.2, 0.2, -0.2, 0.1, -0.1, 0.1, -0.2, 0.1, -0.2, 0.0, -0.1, 0.0, -0.2, 0.6, -0.3, 0.5, -0.2, 0.5, -0.3, 0.5, -0.3, 0.4, -0.2, 0.4, -0.3, 0.4, -0.3, 0.3, -0.2, 0.3, -0.3, 0.3, -0.3, 0.2, -0.2, 0.2, -0.3, 0.2, -0.3, 0.1, -0.2, 0.1, -0.3, 0.0, -0.2, 0.1, -0.3, 0.1, -0.2, 0.1, -0.3, 0.0, -0.2, 0.0, -0.3, 0.2, -0.2, 0.3, -0.3, 0.3, -0.2, 0.3, -0.2, 0.4, -0.3, 0.4, -0.2, 0.4, -0.2, 0.5, -0.3, 0.5, -0.2, 0.5, -0.2, 0.6, -0.3, 0.6, -0.2, 0.0, -0.1, 0.1, -0.2, 0.1, -0.1, 0.1, -0.1, 0.2, -0.2, 0.2, -0.1, 0.2, -0.1, 0.3, -0.2, 0.3, -0.1, 0.3, -0.1, 0.4, -0.2, 0.4, -0.1, 0.4, -0.1, 0.5, -0.2, 0.5, -0.1, 0.5, -0.1, 0.6, -0.2, 0.6, -0.1, 0.0, -0.1, 0.05, 0.0, 0.0, 0.0, 0.1, -0.1, 0.15, 0.0, 0.1, 0.0, 0.2, -0.1, 0.25, 0.0, 0.2, 0.0, 0.3, -0.1, 0.35, 0.0, 0.3, 0.0, 0.4, -0.1, 0.45, 0.0, 0.4, 0.0, 0.5, -0.1, 0.55, 0.0, 0.5, 0.0, 0.55, 0.0, 0.6, -0.1, 0.6, 0.0, 0.55, 0.0, 0.5, -0.1, 0.6, -0.1, 0.45, 0.0, 0.5, -0.1, 0.5, 0.0, 0.45, 0.0, 0.4, -0.1, 0.5, -0.1, 0.1, -0.3, 0.0, -0.2, 0.0, -0.3, 0.35, 0.0, 0.4, -0.1, 0.4, 0.0, 0.35, 0.0, 0.3, -0.1, 0.4, -0.1, 0.25, 0.0, 0.3, -0.1, 0.3, 0.0, 0.25, 0.0, 0.2, -0.1, 0.3, -0.1, 0.15, 0.0, 0.2, -0.1, 0.2, 0.0, 0.15, 0.0, 0.1, -0.1, 0.2, -0.1, 0.05, 0.0, 0.1, -0.1, 0.1, 0.0, 0.05, 0.0, 0.0, -0.1, 0.1, -0.1, 0.6, -0.2, 0.5, -0.1, 0.5, -0.2, 0.5, -0.2, 0.4, -0.1, 0.4, -0.2, 0.4, -0.2, 0.3, -0.1, 0.3, -0.2, 0.3, -0.2, 0.2, -0.1, 0.2, -0.2, 0.2, -0.2, 0.1, -0.1, 0.1, -0.2, 0.1, -0.2, 0.0, -0.1, 0.0, -0.2, 0.6, -0.3, 0.5, -0.2, 0.5, -0.3, 0.5, -0.3, 0.4, -0.2, 0.4, -0.3, 0.4, -0.3, 0.3, -0.2, 0.3, -0.3, 0.3, -0.3, 0.2, -0.2, 0.2, -0.3, 0.2, -0.3, 0.1, -0.2, 0.1, -0.3, 0.1, -0.2, 0.2, -0.3, 0.2, -0.2, 0.0, -0.2, 0.1, -0.3, 0.1, -0.2, -0.15, 0.0, -0.2, -0.1, -0.1, -0.1, -0.4, -0.2, -0.3, -0.3, -0.3, -0.2, -0.3, -0.2, -0.2, -0.3, -0.2, -0.2, -0.2, -0.2, -0.1, -0.3, -0.1, -0.2, -0.1, -0.2, 0.0, -0.3, 0.0, -0.2, -0.6, -0.1, -0.5, -0.2, -0.5, -0.1, -0.5, -0.1, -0.4, -0.2, -0.4, -0.1, -0.4, -0.1, -0.3, -0.2, -0.3, -0.1, -0.3, -0.1, -0.2, -0.2, -0.2, -0.1, -0.2, -0.1, -0.1, -0.2, -0.1, -0.1, -0.1, -0.1, 0.0, -0.2, 0.0, -0.1, -0.6, -0.1, -0.55, 0.0, -0.6, 0.0, -0.5, -0.1, -0.45, 0.0, -0.5, 0.0, -0.4, -0.1, -0.35, 0.0, -0.4, 0.0, -0.3, -0.1, -0.25, 0.0, -0.3, 0.0, -0.2, -0.1, -0.15, 0.0, -0.2, 0.0, -0.1, -0.1, -0.05, 0.0, -0.1, 0.0, -0.05, 0.0, 0.0, -0.1, 0.0, 0.0, -0.05, 0.0, -0.1, -0.1, 0.0, -0.1, -0.15, 0.0, -0.1, -0.1, -0.1, 0.0, -0.25, 0.0, -0.2, -0.1, -0.2, 0.0, -0.25, 0.0, -0.3, -0.1, -0.2, -0.1, -0.35, 0.0, -0.3, -0.1, -0.3, 0.0, -0.35, 0.0, -0.4, -0.1, -0.3, -0.1, -0.45, 0.0, -0.4, -0.1, -0.4, 0.0, -0.45, 0.0, -0.5, -0.1, -0.4, -0.1, -0.55, 0.0, -0.5, -0.1, -0.5, 0.0, -0.55, 0.0, -0.6, -0.1, -0.5, -0.1, 0.0, -0.2, -0.1, -0.1, -0.1, -0.2, -0.1, -0.2, -0.2, -0.1, -0.2, -0.2, -0.2, -0.2, -0.3, -0.1, -0.3, -0.2, -0.3, -0.2, -0.4, -0.1, -0.4, -0.2, -0.4, -0.2, -0.5, -0.1, -0.5, -0.2, -0.5, -0.2, -0.6, -0.1, -0.6, -0.2, 0.0, -0.3, -0.1, -0.2, -0.1, -0.3, -0.1, -0.3, -0.2, -0.2, -0.2, -0.3, -0.2, -0.3, -0.3, -0.2, -0.3, -0.3, -0.3, -0.3, -0.4, -0.2, -0.4, -0.3, -0.4, -0.3, -0.5, -0.2, -0.5, -0.3, -0.5, -0.3, -0.6, -0.2, -0.6, -0.3, -0.6, -0.2, -0.5, -0.3, -0.5, -0.2, -0.5, -0.2, -0.4, -0.3, -0.4, -0.2, -0.6, -0.2, -0.5, -0.3, -0.5, -0.2, -0.4, -0.2, -0.3, -0.3, -0.3, -0.2, -0.3, -0.2, -0.2, -0.3, -0.2, -0.2, -0.2, -0.2, -0.1, -0.3, -0.1, -0.2, -0.1, -0.2, 0.0, -0.3, 0.0, -0.2, -0.6, -0.1, -0.5, -0.2, -0.5, -0.1, -0.5, -0.1, -0.4, -0.2, -0.4, -0.1, -0.4, -0.1, -0.3, -0.2, -0.3, -0.1, -0.3, -0.1, -0.2, -0.2, -0.2, -0.1, -0.2, -0.1, -0.1, -0.2, -0.1, -0.1, -0.1, -0.1, 0.0, -0.2, 0.0, -0.1, -0.6, -0.1, -0.55, 0.0, -0.6, 0.0, -0.5, -0.1, -0.45, 0.0, -0.5, 0.0, -0.4, -0.1, -0.35, 0.0, -0.4, 0.0, -0.3, -0.1, -0.25, 0.0, -0.3, 0.0, -0.2, -0.1, -0.15, 0.0, -0.2, 0.0, -0.1, -0.1, -0.05, 0.0, -0.1, 0.0, -0.05, 0.0, 0.0, -0.1, 0.0, 0.0, -0.05, 0.0, -0.1, -0.1, 0.0, -0.1, -0.15, 0.0, -0.1, -0.1, -0.1, 0.0, -0.15, 0.0, -0.2, -0.1, -0.1, -0.1, -0.25, 0.0, -0.2, -0.1, -0.2, 0.0, -0.25, 0.0, -0.3, -0.1, -0.2, -0.1, -0.35, 0.0, -0.3, -0.1, -0.3, 0.0, -0.35, 0.0, -0.4, -0.1, -0.3, -0.1, -0.45, 0.0, -0.4, -0.1, -0.4, 0.0, -0.45, 0.0, -0.5, -0.1, -0.4, -0.1, -0.55, 0.0, -0.5, -0.1, -0.5, 0.0, -0.55, 0.0, -0.6, -0.1, -0.5, -0.1, 0.0, -0.2, -0.1, -0.1, -0.1, -0.2, -0.1, -0.2, -0.2, -0.1, -0.2, -0.2, -0.2, -0.2, -0.3, -0.1, -0.3, -0.2, -0.3, -0.2, -0.4, -0.1, -0.4, -0.2, -0.4, -0.2, -0.5, -0.1, -0.5, -0.2, -0.5, -0.2, -0.6, -0.1, -0.6, -0.2, 0.0, -0.3, -0.1, -0.2, -0.1, -0.3, -0.1, -0.3, -0.2, -0.2, -0.2, -0.3, -0.2, -0.3, -0.3, -0.2, -0.3, -0.3, -0.3, -0.3, -0.4, -0.2, -0.4, -0.3, -0.4, -0.3, -0.5, -0.2, -0.5, -0.3, -0.5, -0.3, -0.6, -0.2, -0.6, -0.3, -0.5, -0.2, -0.4, -0.3, -0.4, -0.2, -0.2, 0.2, -0.3, 0.3, -0.2, 0.3, -0.1, 0.2, -0.2, 0.3, -0.1, 0.3, 2.776e-17, 0.2, -0.1, 0.3, 2.776e-17, 0.3, 0.1, 0.2, 2.776e-17, 0.3, 0.1, 0.3, 0.2, 0.2, 0.1, 0.3, 0.2, 0.3, 0.3, 0.2, 0.2, 0.3, 0.3, 0.3, -0.2, 0.1, -0.3, 0.2, -0.2, 0.2, -0.1, 0.1, -0.2, 0.2, -0.1, 0.2, 2.776e-17, 0.1, -0.1, 0.2, 2.776e-17, 0.2, 0.1, 0.1, 2.776e-17, 0.2, 0.1, 0.2, 0.2, 0.1, 0.1, 0.2, 0.2, 0.2, 0.3, 0.1, 0.2, 0.2, 0.3, 0.2, -0.2, 8.327e-17, -0.3, 0.1, -0.2, 0.1, -0.1, 8.327e-17, -0.2, 0.1, -0.1, 0.1, 2.776e-17, 8.327e-17, -0.1, 0.1, 2.776e-17, 0.1, 0.1, 8.327e-17, 2.776e-17, 0.1, 0.1, 0.1, 0.2, 8.327e-17, 0.1, 0.1, 0.2, 0.1, 0.3, 8.327e-17, 0.2, 0.1, 0.3, 0.1, -0.2, -0.1, -0.3, 8.327e-17, -0.2, 8.327e-17, -0.1, -0.1, -0.2, 8.327e-17, -0.1, 8.327e-17, 2.776e-17, -0.1, -0.1, 8.327e-17, 2.776e-17, 8.327e-17, 0.1, -0.1, 2.776e-17, 8.327e-17, 0.1, 8.327e-17, 0.2, -0.1, 0.1, 8.327e-17, 0.2, 8.327e-17, 0.3, -0.1, 0.2, 8.327e-17, 0.3, 8.327e-17, -0.2, -0.2, -0.3, -0.1, -0.2, -0.1, -0.1, -0.2, -0.2, -0.1, -0.1, -0.1, 2.776e-17, -0.2, -0.1, -0.1, 2.776e-17, -0.1, 0.1, -0.2, 2.776e-17, -0.1, 0.1, -0.1, 0.2, -0.2, 0.1, -0.1, 0.2, -0.1, 0.3, -0.2, 0.2, -0.1, 0.3, -0.1, -0.2, -0.3, -0.3, -0.2, -0.2, -0.2, -0.1, -0.3, -0.2, -0.2, -0.1, -0.2, 2.776e-17, -0.3, -0.1, -0.2, 2.776e-17, -0.2, 0.1, -0.3, 2.776e-17, -0.2, 0.1, -0.2, 0.2, -0.3, 0.1, -0.2, 0.2, -0.2, 0.3, -0.3, 0.2, -0.2, 0.3, -0.2, 0.2, -0.2, 0.3, -0.3, 0.2, -0.3, 0.1, -0.2, 0.2, -0.3, 0.1, -0.3, 2.776e-17, -0.2, 0.1, -0.3, 2.776e-17, -0.3, -0.1, -0.2, 2.776e-17, -0.3, -0.1, -0.3, -0.2, -0.2, -0.1, -0.3, -0.2, -0.3, -0.3, -0.2, -0.2, -0.3, -0.3, -0.3, 0.2, -0.1, 0.3, -0.2, 0.2, -0.2, 0.1, -0.1, 0.2, -0.2, 0.1, -0.2, 2.776e-17, -0.1, 0.1, -0.2, 2.776e-17, -0.2, -0.1, -0.1, 2.776e-17, -0.2, -0.1, -0.2, -0.2, -0.1, -0.1, -0.2, -0.2, -0.2, -0.3, -0.1, -0.2, -0.2, -0.3, -0.2, 0.2, 8.327e-17, 0.3, -0.1, 0.2, -0.1, 0.1, 8.327e-17, 0.2, -0.1, 0.1, -0.1, 2.776e-17, 8.327e-17, 0.1, -0.1, 2.776e-17, -0.1, -0.1, 8.327e-17, 2.776e-17, -0.1, -0.1, -0.1, -0.2, 8.327e-17, -0.1, -0.1, -0.2, -0.1, -0.3, 8.327e-17, -0.2, -0.1, -0.3, -0.1, 0.2, 0.1, 0.3, 8.327e-17, 0.2, 8.327e-17, 0.1, 0.1, 0.2, 8.327e-17, 0.1, 8.327e-17, 2.776e-17, 0.1, 0.1, 8.327e-17, 2.776e-17, 8.327e-17, -0.1, 0.1, 2.776e-17, 8.327e-17, -0.1, 8.327e-17, -0.2, 0.1, -0.1, 8.327e-17, -0.2, 8.327e-17, -0.3, 0.1, -0.2, 8.327e-17, -0.3, 8.327e-17, 0.2, 0.2, 0.3, 0.1, 0.2, 0.1, 0.1, 0.2, 0.2, 0.1, 0.1, 0.1, 2.776e-17, 0.2, 0.1, 0.1, 2.776e-17, 0.1, -0.1, 0.2, 2.776e-17, 0.1, -0.1, 0.1, -0.2, 0.2, -0.1, 0.1, -0.2, 0.1, -0.3, 0.2, -0.2, 0.1, -0.3, 0.1, 0.2, 0.3, 0.3, 0.2, 0.2, 0.2, 0.1, 0.3, 0.2, 0.2, 0.1, 0.2, 2.776e-17, 0.3, 0.1, 0.2, 2.776e-17, 0.2, -0.1, 0.3, 2.776e-17, 0.2, -0.1, 0.2, -0.2, 0.3, -0.1, 0.2, -0.2, 0.2, -0.3, 0.3, -0.2, 0.2, -0.3, 0.2, -0.35, -0.25, -0.25, -0.35, -0.25, -0.25, -0.25, -0.25, -0.15, -0.35, -0.15, -0.25, -0.15, -0.25, -0.05, -0.35, -0.05, -0.25, -0.05, -0.25, 0.05, -0.35, 0.05, -0.25, 0.05, -0.25, 0.15, -0.35, 0.15, -0.25, 0.15, -0.25, 0.25, -0.35, 0.25, -0.25, 0.25, -0.25, 0.35, -0.35, 0.35, -0.25, -0.35, -0.15, -0.25, -0.25, -0.25, -0.15, -0.25, -0.15, -0.15, -0.25, -0.15, -0.15, -0.15, -0.15, -0.05, -0.25, -0.05, -0.15, -0.05, -0.15, 0.05, -0.25, 0.05, -0.15, 0.05, -0.15, 0.15, -0.25, 0.15, -0.15, 0.15, -0.15, 0.25, -0.25, 0.25, -0.15, 0.25, -0.15, 0.35, -0.25, 0.35, -0.15, -0.35, -0.05, -0.25, -0.15, -0.25, -0.05, -0.25, -0.05, -0.15, -0.15, -0.15, -0.05, -0.15, -0.05, -0.05, -0.15, -0.05, -0.05, -0.05, -0.05, 0.05, -0.15, 0.05, -0.05, 0.05, -0.05, 0.15, -0.15, 0.15, -0.05, 0.15, -0.05, 0.25, -0.15, 0.25, -0.05, 0.25, -0.05, 0.35, -0.15, 0.35, -0.05, -0.35, 0.05, -0.25, -0.05, -0.25, 0.05, -0.25, 0.05, -0.15, -0.05, -0.15, 0.05, -0.15, 0.05, -0.05, -0.05, -0.05, 0.05, -0.05, 0.05, 0.05, -0.05, 0.05, 0.05, 0.05, 0.05, 0.15, -0.05, 0.15, 0.05, 0.15, 0.05, 0.25, -0.05, 0.25, 0.05, 0.25, 0.05, 0.35, -0.05, 0.35, 0.05, -0.35, 0.15, -0.25, 0.05, -0.25, 0.15, -0.25, 0.15, -0.15, 0.05, -0.15, 0.15, -0.15, 0.15, -0.05, 0.05, -0.05, 0.15, -0.05, 0.15, 0.05, 0.05, 0.05, 0.15, 0.05, 0.15, 0.15, 0.05, 0.15, 0.15, 0.15, 0.15, 0.25, 0.05, 0.25, 0.15, 0.25, 0.15, 0.35, 0.05, 0.35, 0.15, -0.35, 0.25, -0.25, 0.15, -0.25, 0.25, -0.25, 0.25, -0.15, 0.15, -0.15, 0.25, -0.15, 0.25, -0.05, 0.15, -0.05, 0.25, 0.05, 0.25, 0.15, 0.15, 0.15, 0.25, 0.15, 0.25, 0.25, 0.15, 0.25, 0.25, 0.25, 0.25, 0.35, 0.15, 0.35, 0.25, -0.35, 0.35, -0.25, 0.25, -0.25, 0.35, -0.25, 0.35, -0.15, 0.25, -0.15, 0.35, -0.15, 0.35, -0.05, 0.25, -0.05, 0.35, -0.05, 0.35, 0.05, 0.25, 0.05, 0.35, 0.05, 0.35, 0.15, 0.25, 0.15, 0.35, 0.15, 0.35, 0.25, 0.25, 0.25, 0.35, 0.25, 0.35, 0.35, 0.25, 0.35, 0.35, 0.35, 0.25, 0.25, 0.35, 0.25, 0.25, 0.25, 0.25, 0.15, 0.35, 0.15, 0.25, 0.15, 0.25, 0.05, 0.35, 0.05, 0.25, 0.05, 0.25, -0.05, 0.35, -0.05, 0.25, -0.05, 0.25, -0.15, 0.35, -0.15, 0.25, -0.15, 0.25, -0.25, 0.35, -0.25, 0.25, -0.25, 0.25, -0.35, 0.35, -0.35, 0.25, 0.35, 0.15, 0.25, 0.25, 0.25, 0.15, 0.25, 0.15, 0.15, 0.25, 0.15, 0.15, 0.15, 0.15, 0.05, 0.25, 0.05, 0.15, 0.05, 0.15, -0.05, 0.25, -0.05, 0.15, -0.05, 0.15, -0.15, 0.25, -0.15, 0.15, -0.15, 0.15, -0.25, 0.25, -0.25, 0.15, -0.25, 0.15, -0.35, 0.25, -0.35, 0.15, 0.35, 0.05, 0.25, 0.15, 0.25, 0.05, 0.25, 0.05, 0.15, 0.15, 0.15, 0.05, 0.15, 0.05, 0.05, 0.15, 0.05, 0.05, 0.05, 0.05, -0.05, 0.15, -0.05, 0.05, -0.05, 0.05, -0.15, 0.15, -0.15, 0.05, -0.15, 0.05, -0.25, 0.15, -0.25, 0.05, -0.25, 0.05, -0.35, 0.15, -0.35, 0.05, 0.35, -0.05, 0.25, 0.05, 0.25, -0.05, 0.25, -0.05, 0.15, 0.05, 0.15, -0.05, 0.15, -0.05, 0.05, 0.05, 0.05, -0.05, 0.05, -0.05, -0.05, 0.05, -0.05, -0.05, -0.05, -0.05, -0.15, 0.05, -0.15, -0.05, -0.15, -0.05, -0.25, 0.05, -0.25, -0.05, -0.25, -0.05, -0.35, 0.05, -0.35, -0.05, 0.35, -0.15, 0.25, -0.05, 0.25, -0.15, 0.25, -0.15, 0.15, -0.05, 0.15, -0.15, 0.15, -0.15, 0.05, -0.05, 0.05, -0.15, 0.05, -0.15, -0.05, -0.05, -0.05, -0.15, -0.05, -0.15, -0.15, -0.05, -0.15, -0.15, -0.15, -0.15, -0.25, -0.05, -0.25, -0.15, -0.25, -0.15, -0.35, -0.05, -0.35, -0.15, 0.35, -0.25, 0.25, -0.15, 0.25, -0.25, 0.25, -0.25, 0.15, -0.15, 0.15, -0.25, 0.15, -0.25, 0.05, -0.15, 0.05, -0.25, 0.05, -0.25, -0.05, -0.15, -0.05, -0.25, -0.05, -0.25, -0.15, -0.15, -0.15, -0.25, -0.15, -0.25, -0.25, -0.15, -0.25, -0.25, -0.25, -0.25, -0.35, -0.15, -0.35, -0.25, 0.35, -0.35, 0.25, -0.25, 0.25, -0.35, 0.25, -0.35, 0.15, -0.25, 0.15, -0.35, 0.15, -0.35, 0.05, -0.25, 0.05, -0.35, 0.05, -0.35, -0.05, -0.25, -0.05, -0.35, -0.05, -0.35, -0.15, -0.25, -0.15, -0.35, -0.15, -0.35, -0.25, -0.25, -0.25, -0.35, -0.25, -0.35, -0.35, -0.25, -0.35, -0.35, -0.05, 0.25, 0.05, 0.15, 0.05, 0.25])
me_grocery_container.materials.append(mat_1)
me_grocery_container.use_remesh_fix_poles = True
me_grocery_container.use_remesh_preserve_attributes = False
me_grocery_container.use_mirror_vertex_groups = False
me_grocery_container.update()
me_grocery_container.normals_split_custom_set([tuple(v) for v in zip(*[iter([0.0, 1.0, 0.0, 0.0, 1.0, 0.0, 0.0, 1.0, 0.0, 0.0, 1.0, 0.0, 0.0, 1.0, 0.0, 0.0, 1.0, 0.0, 0.0, 1.0, 1.863e-07, 0.0, 1.0, 3.725e-07, 0.0, 1.0, 0.0, 0.0, 1.0, 1.863e-07, 0.0, 1.0, 0.0, 0.0, 1.0, 0.0, 0.0, 1.0, 1.863e-07, 0.0, 1.0, 3.725e-07, 0.0, 1.0, 0.0, 0.0, 1.0, 1.863e-07, 0.0, 1.0, 0.0, 0.0, 1.0, 0.0, 0.0, 1.0, 0.0, 0.0, 1.0, 0.0, 0.0, 1.0, 0.0, 0.0, 1.0, 0.0, 0.0, 1.0, 0.0, 0.0, 1.0, 0.0, 0.0, 1.0, 0.0, 0.0, 1.0, 0.0, 0.0, 1.0, 0.0, 0.0, 1.0, 0.0, 0.0, 1.0, 0.0, 0.0, 1.0, 0.0, 0.0, 1.0, 0.0, 0.0, 1.0, 0.0, 0.0, 1.0, 0.0, 0.0, 1.0, 0.0, 0.0, 1.0, 0.0, 0.0, 1.0, 0.0, 0.0, 1.0, -1.863e-07, 0.0, 1.0, 0.0, 0.0, 1.0, 0.0, 0.0, 1.0, -1.863e-07, 0.0, 1.0, -3.725e-07, 0.0, 1.0, 0.0, 0.0, 1.0, -1.863e-07, 0.0, 1.0, 0.0, 0.0, 1.0, 0.0, 0.0, 1.0, -1.863e-07, 0.0, 1.0, -3.725e-07, 0.0, 1.0, 0.0, 0.0, 1.0, 0.0, 0.0, 1.0, 0.0, 0.0, 1.0, 0.0, 0.0, 1.0, 0.0, 0.0, 1.0, 0.0, 0.0, 1.0, 0.0, 0.0, 1.0, 0.0, 0.0, 1.0, 0.0, 0.0, 1.0, 0.0, 0.0, 1.0, 0.0, 0.0, 1.0, 0.0, 0.0, 1.0, 0.0, 0.0, 1.0, 0.0, 0.0, 1.0, 0.0, 0.0, 1.0, 0.0, 0.0, 1.0, 0.0, 0.0, 1.0, 0.0, 0.0, 1.0, 0.0, 0.0, 1.0, 0.0, 0.0, 1.0, 0.0, 0.0, 1.0, 0.0, 0.0, 1.0, 0.0, 0.0, 1.0, 0.0, 0.0, 1.0, 0.0, 0.0, 1.0, 0.0, 0.0, 1.0, 0.0, 0.0, 1.0, 0.0, 0.0, 1.0, 0.0, 0.0, 1.0, 0.0, 0.0, 1.0, 0.0, 0.0, 1.0, 0.0, 0.0, 1.0, 0.0, 0.0, 1.0, 0.0, 0.0, 1.0, 0.0, 0.0, 1.0, 0.0, 0.0, 1.0, 0.0, 0.0, 1.0, 0.0, 0.0, 1.0, 0.0, 0.0, 1.0, 0.0, 0.0, 1.0, 0.0, 0.0, 1.0, 0.0, 0.0, 1.0, 0.0, 0.0, 1.0, 0.0, 0.0, 1.0, 0.0, 0.0, 1.0, 0.0, 0.0, 1.0, 0.0, 0.0, 1.0, 0.0, 0.0, 1.0, 0.0, 0.0, 1.0, 0.0, 0.0, 1.0, 0.0, 0.0, 1.0, 0.0, 0.0, 1.0, 0.0, 0.0, 1.0, 0.0, 0.0, 1.0, 0.0, 0.0, 1.0, 0.0, 0.0, 1.0, 0.0, 0.0, 1.0, 0.0, 0.0, 1.0, 0.0, 0.0, 1.0, 0.0, 0.0, 1.0, 0.0, 0.0, 1.0, 0.0, 0.0, 1.0, 0.0, 0.0, 1.0, 0.0, 0.0, 1.0, 0.0, 0.0, 1.0, 0.0, 0.0, 1.0, 0.0, 0.0, 1.0, 0.0, 0.0, 1.0, 0.0, 0.0, 1.0, 0.0, 0.0, 1.0, 0.0, 0.0, 1.0, 0.0, 0.0, 1.0, 0.0, 0.0, 1.0, 0.0, 0.0, 1.0, -1.863e-07, 0.0, 1.0, 0.0, 0.0, 1.0, 0.0, 0.0, 1.0, 0.0, 0.0, 1.0, -1.863e-07, 0.0, 1.0, -3.725e-07, 0.0, 1.0, -1.863e-07, 0.0, 1.0, 0.0, 0.0, 1.0, -3.725e-07, 0.0, 1.0, -1.863e-07, 0.0, 1.0, -1.863e-07, 0.0, 1.0, 0.0, 0.0, 1.0, -1.863e-07, 0.0, 1.0, 0.0, 0.0, 1.0, 0.0, 0.0, 1.0, -1.863e-07, 0.0, 1.0, -1.863e-07, 0.0, 1.0, -3.725e-07, 0.0, 1.0, -1.863e-07, 0.0, 1.0, 0.0, 0.0, 1.0, -3.725e-07, 0.0, 1.0, -1.863e-07, 0.0, 1.0, -1.863e-07, 0.0, 1.0, 0.0, 0.0, 1.0, 0.0, 0.0, 1.0, 0.0, 0.0, 1.0, 0.0, 0.0, 1.0, -1.863e-07, 0.0, 1.0, 0.0, 0.0, 1.0, 0.0, 0.0, 1.0, 0.0, 0.0, 1.0, 0.0, 0.0, 1.0, 0.0, 0.0, 1.0, 0.0, 0.0, 1.0, 0.0, 0.0, 1.0, 0.0, 0.0, 1.0, 0.0, 0.0, 1.0, 0.0, 0.0, 1.0, 0.0, 0.0, 1.0, 0.0, 0.0, 1.0, 0.0, 0.0, 1.0, 0.0, 0.0, 1.0, 0.0, 0.0, 1.0, 0.0, 0.0, 1.0, 0.0, 0.0, 1.0, 0.0, 0.0, 1.0, 0.0, 0.0, 1.0, 0.0, 0.0, 1.0, 0.0, 0.0, 1.0, 0.0, 0.0, 1.0, 0.0, 0.0, 1.0, 0.0, 0.0, 1.0, 0.0, 0.0, 1.0, 0.0, 0.0, 1.0, 0.0, 0.0, 1.0, 0.0, 0.0, 1.0, 0.0, 0.0, 1.0, 0.0, 0.0, 1.0, 0.0, 0.0, 1.0, 0.0, 0.0, 1.0, 0.0, 0.0, 1.0, 0.0, 0.0, 1.0, 0.0, 0.0, 1.0, 0.0, 0.0, 1.0, 0.0, 0.0, 1.0, 0.0, 0.0, 1.0, 0.0, 0.0, 1.0, 0.0, 0.0, 1.0, 0.0, 0.0, 1.0, 0.0, 0.0, 1.0, 0.0, 0.0, 1.0, 0.0, 0.0, 1.0, 0.0, 0.0, 1.0, 0.0, 0.0, 1.0, 0.0, 0.0, 1.0, 0.0, 0.0, 1.0, 0.0, 0.0, 1.0, 0.0, 0.0, 1.0, 1.863e-07, 0.0, 1.0, 0.0, 0.0, 1.0, 0.0, 0.0, 1.0, 0.0, 0.0, 1.0, 1.863e-07, 0.0, 1.0, 3.725e-07, 0.0, 1.0, 1.863e-07, 0.0, 1.0, 0.0, 0.0, 1.0, 3.725e-07, 0.0, 1.0, 1.863e-07, 0.0, 1.0, 1.863e-07, 0.0, 1.0, 0.0, 0.0, 1.0, 1.863e-07, 0.0, 1.0, 0.0, 0.0, 1.0, 0.0, 0.0, 1.0, 1.863e-07, 0.0, 1.0, 1.863e-07, 0.0, 1.0, 3.725e-07, 0.0, 1.0, 1.863e-07, 0.0, 1.0, 0.0, 0.0, 1.0, 3.725e-07, 0.0, 1.0, 1.863e-07, 0.0, 1.0, 1.863e-07, 0.0, 1.0, 0.0, 0.0, 1.0, 0.0, 0.0, 1.0, 0.0, 0.0, 1.0, 0.0, 0.0, 1.0, 1.863e-07, 0.0, 1.0, 0.0, -1.0, 0.0, 0.0, -1.0, 0.0, 0.0, -1.0, 0.0, 0.0, -1.0, 0.0, 0.0, -1.0, 0.0, 0.0, -1.0, 0.0, 0.0, -1.0, 0.0, 0.0, -1.0, 0.0, 0.0, -1.0, 0.0, 0.0, -1.0, 0.0, 0.0, -1.0, 0.0, 0.0, -1.0, 0.0, 0.0, -1.0, 0.0, 0.0, -1.0, 0.0, 0.0, -1.0, 0.0, 0.0, -1.0, 0.0, 0.0, -1.0, 0.0, 0.0, -1.0, 0.0, 0.0, -1.0, 0.0, 0.0, -1.0, 0.0, 0.0, -1.0, 0.0, 0.0, -1.0, 0.0, 0.0, -1.0, 0.0, 0.0, -1.0, 0.0, 0.0, -1.0, 0.0, 0.0, -1.0, 0.0, 0.0, -1.0, 0.0, 0.0, -1.0, 0.0, 0.0, -1.0, 0.0, 0.0, -1.0, 0.0, 0.0, -1.0, 0.0, 0.0, -1.0, 0.0, 0.0, -1.0, 0.0, 0.0, -1.0, 0.0, 0.0, -1.0, 0.0, 0.0, -1.0, 0.0, 0.0, -1.0, 0.0, 0.0, -1.0, 0.0, 0.0, -1.0, 0.0, 0.0, -1.0, 0.0, 0.0, -1.0, 0.0, 0.0, -1.0, 0.0, 0.0, -1.0, 0.0, 0.0, -1.0, 0.0, 0.0, -1.0, 0.0, 0.0, -1.0, 0.0, 0.0, -1.0, 0.0, 0.0, -1.0, 0.0, 0.0, -1.0, 0.0, 0.0, -1.0, 0.0, 0.0, -1.0, 0.0, 0.0, -1.0, 0.0, 0.0, -1.0, 0.0, 0.0, -1.0, 0.0, 0.0, -1.0, 0.0, 0.0, -1.0, 0.0, 0.0, -1.0, 0.0, 0.0, -1.0, 0.0, 0.0, -1.0, 0.0, 0.0, -1.0, 0.0, 0.0, -1.0, 0.0, 0.0, -1.0, 0.0, 0.0, -1.0, 0.0, 0.0, -1.0, 0.0, 0.0, -1.0, 0.0, 0.0, -1.0, 0.0, 0.0, -1.0, 0.0, 0.0, -1.0, 0.0, 0.0, -1.0, 0.0, 0.0, -1.0, 0.0, 0.0, -1.0, 0.0, 0.0, -1.0, 0.0, 0.0, -1.0, 0.0, 0.0, -1.0, 0.0, 0.0, -1.0, 0.0, 0.0, -1.0, 0.0, 0.0, -1.0, 0.0, 0.0, -1.0, 0.0, 0.0, -1.0, 0.0, 0.0, -1.0, 0.0, 0.0, -1.0, 0.0, 0.0, -1.0, 0.0, 0.0, -1.0, 0.0, 0.0, -1.0, 0.0, 0.0, -1.0, 0.0, 0.0, -1.0, 0.0, 0.0, -1.0, 0.0, 0.0, -1.0, 0.0, 0.0, -1.0, 0.0, 0.0, -1.0, 0.0, 0.0, -1.0, 0.0, 0.0, -1.0, 0.0, 0.0, -1.0, 0.0, 0.0, -1.0, 0.0, 0.0, -1.0, 0.0, 0.0, -1.0, 0.0, 0.0, -1.0, 0.0, 0.0, -1.0, 0.0, 0.0, -1.0, 0.0, 0.0, -1.0, 0.0, 0.0, -1.0, 0.0, 0.0, -1.0, 0.0, 0.0, -1.0, 0.0, 0.0, -1.0, 0.0, 0.0, -1.0, 0.0, 0.0, -1.0, 0.0, 0.0, -1.0, 0.0, 0.0, -1.0, 0.0, 0.0, -1.0, 0.0, 0.0, -1.0, 0.0, 0.0, -1.0, 0.0, 0.0, -1.0, 0.0, 0.0, -1.0, 0.0, 0.0, -1.0, 0.0, 0.0, -1.0, 0.0, 0.0, -1.0, 0.0, 0.0, -1.0, 0.0, 0.0, -1.0, 0.0, 0.0, -1.0, 0.0, 0.0, -1.0, 0.0, 0.0, -1.0, 0.0, 0.0, -1.0, 0.0, 0.0, -1.0, 0.0, 0.0, -1.0, 0.0, 0.0, -1.0, 0.0, 0.0, -1.0, 0.0, 0.0, -1.0, 0.0, 0.0, -1.0, 0.0, 0.0, -1.0, 0.0, 0.0, -1.0, 0.0, 0.0, -1.0, 0.0, 0.0, -1.0, 0.0, 0.0, -1.0, 0.0, 0.0, -1.0, 0.0, 0.0, -1.0, 0.0, 0.0, -1.0, 0.0, 0.0, -1.0, 0.0, 0.0, -1.0, 0.0, 0.0, -1.0, 0.0, 0.0, -1.0, 0.0, 0.0, -1.0, 0.0, 0.0, -1.0, 0.0, 0.0, -1.0, 0.0, 0.0, -1.0, 0.0, 0.0, -1.0, 0.0, 0.0, -1.0, 0.0, 0.0, -1.0, 0.0, 0.0, -1.0, 0.0, 0.0, -1.0, 0.0, 0.0, -1.0, 0.0, 0.0, -1.0, 0.0, 0.0, -1.0, 0.0, 0.0, -1.0, 0.0, 0.0, -1.0, 0.0, 0.0, -1.0, 0.0, 0.0, -1.0, 0.0, 0.0, -1.0, 0.0, 0.0, -1.0, 0.0, 0.0, -1.0, 0.0, 0.0, -1.0, 0.0, 0.0, -1.0, 0.0, 0.0, -1.0, 0.0, 0.0, -1.0, 0.0, 0.0, -1.0, 0.0, 0.0, -1.0, 0.0, 0.0, -1.0, 0.0, 0.0, -1.0, 0.0, 0.0, -1.0, 0.0, 0.0, 0.0, 0.0, 1.0, 0.0, 0.0, 1.0, 0.0, 0.0, 1.0, 0.0, 0.0, 1.0, 0.0, 0.0, 1.0, 0.0, 0.0, 1.0, 0.0, 0.0, 1.0, 0.0, 0.0, 1.0, 0.0, 0.0, 1.0, 0.0, 0.0, 1.0, 0.0, 0.0, 1.0, 0.0, 0.0, 1.0, 0.0, 0.0, 1.0, 0.0, 0.0, 1.0, 0.0, 0.0, 1.0, 0.0, 0.0, 1.0, 0.0, 0.0, 1.0, 0.0, 0.0, 1.0, 0.0, 0.0, 1.0, 0.0, 0.0, 1.0, 0.0, 0.0, 1.0, 0.0, 0.0, 1.0, 0.0, 0.0, 1.0, 0.0, 0.0, 1.0, 0.0, 0.0, 1.0, 0.0, 0.0, 1.0, 0.0, 0.0, 1.0, 0.0, 0.0, 1.0, 0.0, 0.0, 1.0, 0.0, 0.0, 1.0, 0.0, 0.0, 1.0, 0.0, 0.0, 1.0, 0.0, 0.0, 1.0, 0.0, 0.0, 1.0, 0.0, 0.0, 1.0, 0.0, 0.0, 1.0, 0.0, 0.0, 1.0, 0.0, 0.0, 1.0, 0.0, 0.0, 1.0, 0.0, 0.0, 1.0, 0.0, 0.0, 1.0, 0.0, 0.0, 1.0, 0.0, 0.0, 1.0, 0.0, 0.0, 1.0, 0.0, 0.0, 1.0, 0.0, 0.0, 1.0, 0.0, 0.0, 1.0, 0.0, 0.0, 1.0, 0.0, 0.0, 1.0, 0.0, 0.0, 1.0, 0.0, 0.0, 1.0, 0.0, 0.0, 1.0, 0.0, 0.0, 1.0, 0.0, 0.0, 1.0, 0.0, 0.0, 1.0, 0.0, 0.0, 1.0, 0.0, 0.0, 1.0, 0.0, 0.0, 1.0, 0.0, 0.0, 1.0, 0.0, 0.0, 1.0, 0.0, 0.0, 1.0, 0.0, 0.0, 1.0, 0.0, 0.0, 1.0, 0.0, 0.0, 1.0, 0.0, 0.0, 1.0, 0.0, 0.0, 1.0, 0.0, 0.0, 1.0, 0.0, 0.0, 1.0, 0.0, 0.0, 1.0, 0.0, 0.0, 1.0, 0.0, 0.0, 1.0, 0.0, 0.0, 1.0, 0.0, 0.0, 1.0, 0.0, 0.0, 1.0, 0.0, 0.0, 1.0, 0.0, 0.0, 1.0, 0.0, 0.0, 1.0, 0.0, 0.0, 1.0, 0.0, 0.0, 1.0, 0.0, 0.0, 1.0, 0.0, 0.0, 1.0, 0.0, 0.0, 1.0, 0.0, 0.0, 1.0, 0.0, 0.0, 1.0, 0.0, 0.0, 1.0, 0.0, 0.0, 1.0, 0.0, 0.0, 1.0, 0.0, 0.0, 1.0, 0.0, 0.0, 1.0, 0.0, 0.0, 1.0, 0.0, 0.0, 1.0, 0.0, 0.0, 1.0, 0.0, 0.0, 1.0, 0.0, 0.0, 1.0, 0.0, 0.0, 1.0, 0.0, 0.0, 1.0, 0.0, 0.0, 1.0, 0.0, 0.0, 1.0, 0.0, 0.0, 1.0, 0.0, 0.0, 1.0, 0.0, 0.0, 1.0, 0.0, 0.0, 1.0, 0.0, 0.0, 1.0, 0.0, 0.0, 1.0, 0.0, 0.0, 1.0, 0.0, 0.0, 1.0, 0.0, 0.0, 1.0, 0.0, 0.0, 1.0, 0.0, 0.0, 1.0, 0.0, 0.0, 1.0, 0.0, 0.0, 1.0, 0.0, 0.0, 1.0, 0.0, 0.0, 1.0, 0.0, 0.0, 1.0, 0.0, 0.0, 1.0, 0.0, 0.0, 1.0, 0.0, 0.0, 1.0, 0.0, 0.0, 1.0, 0.0, 0.0, 1.0, 0.0, 0.0, 1.0, 0.0, 0.0, 1.0, 0.0, 0.0, 1.0, 0.0, 0.0, 1.0, 0.0, 0.0, 1.0, 0.0, 0.0, 1.0, 0.0, 0.0, 1.0, 0.0, 0.0, 1.0, 0.0, 0.0, 1.0, 0.0, 0.0, 1.0, 0.0, 0.0, 1.0, 0.0, 0.0, 1.0, 0.0, 0.0, 1.0, 0.0, 0.0, 1.0, 0.0, 0.0, 1.0, 0.0, 0.0, 1.0, 0.0, 0.0, 1.0, 0.0, 0.0, 1.0, 0.0, 0.0, 1.0, 0.0, 0.0, 1.0, 0.0, 0.0, 1.0, 0.0, 0.0, 1.0, 0.0, 0.0, 1.0, 0.0, 0.0, 1.0, 0.0, 0.0, 1.0, 0.0, 0.0, 1.0, 0.0, 0.0, 1.0, 0.0, 0.0, 1.0, 0.0, 0.0, 1.0, 0.0, 0.0, 1.0, 0.0, 0.0, 1.0, 0.0, 0.0, 1.0, 0.0, 0.0, 1.0, 0.0, 0.0, 1.0, 0.0, 0.0, 1.0, 0.0, 0.0, 1.0, 0.0, 0.0, 1.0, 0.0, 0.0, 1.0, 0.0, 0.0, 1.0, 0.0, 0.0, 1.0, 0.0, 0.0, 1.0, 0.0, 0.0, 1.0, 0.0, 0.0, 1.0, 0.0, 0.0, 1.0, 0.0, 0.0, 1.0, 0.0, 0.0, 1.0, 0.0, 0.0, 1.0, 0.0, 0.0, 1.0, 0.0, 0.0, 1.0, 1.0, 0.0, 0.0, 1.0, 0.0, 0.0, 1.0, 0.0, 0.0, 1.0, 0.0, 0.0, 1.0, 0.0, 0.0, 1.0, 0.0, 0.0, 1.0, 0.0, 0.0, 1.0, 0.0, 0.0, 1.0, 0.0, 0.0, 1.0, 0.0, 0.0, 1.0, 0.0, 0.0, 1.0, 0.0, 0.0, 1.0, 0.0, 0.0, 1.0, 0.0, 0.0, 1.0, 0.0, 0.0, 1.0, 0.0, 0.0, 1.0, 0.0, 0.0, 1.0, 0.0, 0.0, 1.0, 0.0, 0.0, 1.0, 0.0, 0.0, 1.0, 0.0, 0.0, 1.0, 0.0, 0.0, 1.0, 0.0, 0.0, 1.0, 0.0, 0.0, 1.0, 0.0, 0.0, 1.0, 0.0, 0.0, 1.0, 0.0, 0.0, 1.0, 0.0, 0.0, 1.0, 0.0, 0.0, 1.0, 0.0, 0.0, 1.0, 0.0, 0.0, 1.0, 0.0, 0.0, 1.0, 0.0, 0.0, 1.0, 0.0, 0.0, 1.0, 0.0, 0.0, 1.0, 0.0, 0.0, 1.0, 0.0, 0.0, 1.0, 0.0, 0.0, 1.0, 0.0, 0.0, 1.0, 0.0, 0.0, 1.0, 0.0, 0.0, 1.0, 0.0, 0.0, 1.0, 0.0, 0.0, 1.0, 0.0, 0.0, 1.0, 0.0, 0.0, 1.0, 0.0, 0.0, 1.0, 0.0, 0.0, 1.0, 0.0, 0.0, 1.0, 0.0, 0.0, 1.0, 0.0, 0.0, 1.0, 0.0, 0.0, 1.0, 0.0, 0.0, 1.0, 0.0, 0.0, 1.0, 0.0, 0.0, 1.0, 0.0, 0.0, 1.0, 0.0, 0.0, 1.0, 0.0, 0.0, 1.0, 0.0, 0.0, 1.0, 0.0, 0.0, 1.0, 0.0, 0.0, 1.0, 0.0, 0.0, 1.0, 0.0, 0.0, 1.0, 0.0, 0.0, 1.0, 0.0, 0.0, 1.0, 0.0, 0.0, 1.0, 0.0, 0.0, 1.0, 0.0, 0.0, 1.0, 0.0, 0.0, 1.0, 0.0, 0.0, 1.0, 0.0, 0.0, 1.0, 0.0, 0.0, 1.0, 0.0, 0.0, 1.0, 0.0, 0.0, 1.0, 0.0, 0.0, 1.0, 0.0, 0.0, 1.0, 0.0, 0.0, 1.0, 0.0, 0.0, 1.0, 0.0, 0.0, 1.0, 0.0, 0.0, 1.0, 0.0, 0.0, 1.0, 0.0, 0.0, 1.0, 0.0, 0.0, 1.0, 0.0, 0.0, 1.0, 0.0, 0.0, 1.0, 0.0, 0.0, 1.0, 0.0, 0.0, 1.0, 0.0, 0.0, 1.0, 0.0, 0.0, 1.0, 0.0, 0.0, 1.0, 0.0, 0.0, 1.0, 0.0, 0.0, 1.0, 0.0, 0.0, 1.0, 0.0, 0.0, 1.0, 0.0, 0.0, 1.0, 0.0, 0.0, 1.0, 0.0, 0.0, 1.0, 0.0, 0.0, 1.0, 0.0, 0.0, 1.0, 0.0, 0.0, 1.0, 0.0, 0.0, 1.0, 0.0, 0.0, 1.0, 0.0, 0.0, 1.0, 0.0, 0.0, 1.0, 0.0, 0.0, 1.0, 0.0, 0.0, 1.0, 0.0, 0.0, 1.0, 0.0, 0.0, 1.0, 0.0, 0.0, 1.0, 0.0, 0.0, 1.0, 0.0, 0.0, 1.0, 0.0, 0.0, 1.0, 0.0, 0.0, 1.0, 0.0, 0.0, 1.0, 0.0, 0.0, 1.0, 0.0, 0.0, 1.0, 0.0, 0.0, 1.0, 0.0, 0.0, 1.0, 0.0, 0.0, 1.0, 0.0, 0.0, 1.0, 0.0, 0.0, 1.0, 0.0, 0.0, 1.0, 0.0, 0.0, 1.0, 0.0, 0.0, 1.0, 0.0, 0.0, 1.0, 0.0, 0.0, 1.0, 0.0, 0.0, 1.0, 0.0, 0.0, 1.0, 0.0, 0.0, 1.0, 0.0, 0.0, 1.0, 0.0, 0.0, 1.0, 0.0, 0.0, 1.0, 0.0, 0.0, 1.0, 0.0, 0.0, 1.0, 0.0, 0.0, 1.0, 0.0, 0.0, 1.0, 0.0, 0.0, 1.0, 0.0, 0.0, 1.0, 0.0, 0.0, 1.0, 0.0, 0.0, 1.0, 0.0, 0.0, 1.0, 0.0, 0.0, 1.0, 0.0, 0.0, 1.0, 0.0, 0.0, 1.0, 0.0, 0.0, 1.0, 0.0, 0.0, 1.0, 0.0, 0.0, 1.0, 0.0, 0.0, 1.0, 0.0, 0.0, 1.0, 0.0, 0.0, 1.0, 0.0, 0.0, 1.0, 0.0, 0.0, 1.0, 0.0, 0.0, 1.0, 0.0, 0.0, 1.0, 0.0, 0.0, 1.0, 0.0, 0.0, 1.0, 0.0, 0.0, 1.0, 0.0, 0.0, 1.0, 0.0, 0.0, 1.0, 0.0, 0.0, 1.0, 0.0, 0.0, 1.0, 0.0, 0.0, 1.0, 0.0, 0.0, 1.0, 0.0, 0.0, 1.0, 0.0, 0.0, 1.0, 0.0, 0.0, 1.0, 0.0, 0.0, 1.0, 0.0, 0.0, 1.0, 0.0, 0.0, 0.0, 0.0, -1.0, 0.0, 0.0, -1.0, 0.0, 0.0, -1.0, 0.0, 0.0, -1.0, 0.0, 0.0, -1.0, 0.0, 0.0, -1.0, 0.0, 0.0, -1.0, 0.0, 0.0, -1.0, 0.0, 0.0, -1.0, 0.0, 0.0, -1.0, 0.0, 0.0, -1.0, 0.0, 0.0, -1.0, 0.0, 0.0, -1.0, 0.0, 0.0, -1.0, 0.0, 0.0, -1.0, 0.0, 0.0, -1.0, 0.0, 0.0, -1.0, 0.0, 0.0, -1.0, 0.0, 0.0, -1.0, 0.0, 0.0, -1.0, 0.0, 0.0, -1.0, 0.0, 0.0, -1.0, 0.0, 0.0, -1.0, 0.0, 0.0, -1.0, 0.0, 0.0, -1.0, 0.0, 0.0, -1.0, 0.0, 0.0, -1.0, 0.0, 0.0, -1.0, 0.0, 0.0, -1.0, 0.0, 0.0, -1.0, 0.0, 0.0, -1.0, 0.0, 0.0, -1.0, 0.0, 0.0, -1.0, 0.0, 0.0, -1.0, 0.0, 0.0, -1.0, 0.0, 0.0, -1.0, 0.0, 0.0, -1.0, 0.0, 0.0, -1.0, 0.0, 0.0, -1.0, 0.0, 0.0, -1.0, 0.0, 0.0, -1.0, 0.0, 0.0, -1.0, 0.0, 0.0, -1.0, 0.0, 0.0, -1.0, 0.0, 0.0, -1.0, 0.0, 0.0, -1.0, 0.0, 0.0, -1.0, 0.0, 0.0, -1.0, 0.0, 0.0, -1.0, 0.0, 0.0, -1.0, 0.0, 0.0, -1.0, 0.0, 0.0, -1.0, 0.0, 0.0, -1.0, 0.0, 0.0, -1.0, 0.0, 0.0, -1.0, 0.0, 0.0, -1.0, 0.0, 0.0, -1.0, 0.0, 0.0, -1.0, 0.0, 0.0, -1.0, 0.0, 0.0, -1.0, 0.0, 0.0, -1.0, 0.0, 0.0, -1.0, 0.0, 0.0, -1.0, 0.0, 0.0, -1.0, 0.0, 0.0, -1.0, 0.0, 0.0, -1.0, 0.0, 0.0, -1.0, 0.0, 0.0, -1.0, 0.0, 0.0, -1.0, 0.0, 0.0, -1.0, 0.0, 0.0, -1.0, 0.0, 0.0, -1.0, 0.0, 0.0, -1.0, 0.0, 0.0, -1.0, 0.0, 0.0, -1.0, 0.0, 0.0, -1.0, 0.0, 0.0, -1.0, 0.0, 0.0, -1.0, 0.0, 0.0, -1.0, 0.0, 0.0, -1.0, 0.0, 0.0, -1.0, 0.0, 0.0, -1.0, 0.0, 0.0, -1.0, 0.0, 0.0, -1.0, 0.0, 0.0, -1.0, 0.0, 0.0, -1.0, 0.0, 0.0, -1.0, 0.0, 0.0, -1.0, 0.0, 0.0, -1.0, 0.0, 0.0, -1.0, 0.0, 0.0, -1.0, 0.0, 0.0, -1.0, 0.0, 0.0, -1.0, 0.0, 0.0, -1.0, 0.0, 0.0, -1.0, 0.0, 0.0, -1.0, 0.0, 0.0, -1.0, 0.0, 0.0, -1.0, 0.0, 0.0, -1.0, 0.0, 0.0, -1.0, 0.0, 0.0, -1.0, 0.0, 0.0, -1.0, 0.0, 0.0, -1.0, 0.0, 0.0, -1.0, 0.0, 0.0, -1.0, 0.0, 0.0, -1.0, 0.0, 0.0, -1.0, 0.0, 0.0, -1.0, 0.0, 0.0, -1.0, 0.0, 0.0, -1.0, 0.0, 0.0, -1.0, 0.0, 0.0, -1.0, 0.0, 0.0, -1.0, 0.0, 0.0, -1.0, 0.0, 0.0, -1.0, 0.0, 0.0, -1.0, 0.0, 0.0, -1.0, 0.0, 0.0, -1.0, 0.0, 0.0, -1.0, 0.0, 0.0, -1.0, 0.0, 0.0, -1.0, 0.0, 0.0, -1.0, 0.0, 0.0, -1.0, 0.0, 0.0, -1.0, 0.0, 0.0, -1.0, 0.0, 0.0, -1.0, 0.0, 0.0, -1.0, 0.0, 0.0, -1.0, 0.0, 0.0, -1.0, 0.0, 0.0, -1.0, 0.0, 0.0, -1.0, 0.0, 0.0, -1.0, 0.0, 0.0, -1.0, 0.0, 0.0, -1.0, 0.0, 0.0, -1.0, 0.0, 0.0, -1.0, 0.0, 0.0, -1.0, 0.0, 0.0, -1.0, 0.0, 0.0, -1.0, 0.0, 0.0, -1.0, 0.0, 0.0, -1.0, 0.0, 0.0, -1.0, 0.0, 0.0, -1.0, 0.0, 0.0, -1.0, 0.0, 0.0, -1.0, 0.0, 0.0, -1.0, 0.0, 0.0, -1.0, 0.0, 0.0, -1.0, 0.0, 0.0, -1.0, 0.0, 0.0, -1.0, 0.0, 0.0, -1.0, 0.0, 0.0, -1.0, 0.0, 0.0, -1.0, 0.0, 0.0, -1.0, 0.0, 0.0, -1.0, 0.0, 0.0, -1.0, 0.0, 0.0, -1.0, 0.0, 0.0, -1.0, 0.0, 0.0, -1.0, 0.0, 0.0, -1.0, 0.0, 0.0, -1.0, 0.0, 0.0, -1.0, 0.0, 0.0, -1.0, 0.0, 0.0, -1.0, 0.0, 0.0, -1.0, 0.0, 0.0, -1.0, 0.0, 0.0, -1.0, 0.0, 0.0, -1.0, -1.0, 0.0, 0.0, -1.0, 0.0, 0.0, -1.0, 1.041e-16, 0.0, -1.0, 1.041e-16, 0.0, -1.0, -2.081e-16, 0.0, -1.0, 1.041e-16, 0.0, -1.0, 1.041e-16, 0.0, -1.0, -2.082e-16, 0.0, -1.0, 0.0, 0.0, -1.0, 0.0, 0.0, -1.0, 0.0, 0.0, -1.0, 0.0, 0.0, -1.0, 0.0, 0.0, -1.0, 0.0, 0.0, -1.0, 0.0, 0.0, -1.0, 6.564e-08, 0.0, -1.0, 0.0, 0.0, -1.0, 3.282e-08, 0.0, -1.0, 3.282e-08, 0.0, -1.0, 1.041e-16, 0.0, -1.0, 0.0, 0.0, -1.0, 0.0, 0.0, -1.0, 1.041e-16, 0.0, -1.0, 0.0, 0.0, -1.0, 0.0, 0.0, -1.0, 0.0, 0.0, -1.0, 0.0, 0.0, -1.0, 0.0, 0.0, -1.0, 0.0, 0.0, -1.0, 3.282e-08, 0.0, -1.0, 3.282e-08, 0.0, -1.0, 0.0, 0.0, -1.0, 6.564e-08, 0.0, -1.0, 6.564e-08, 0.0, -1.0, 5.498e-08, 0.0, -1.0, 0.0, 0.0, -1.0, 3.282e-08, 0.0, -1.0, 0.0, 0.0, -1.0, 0.0, 0.0, -1.0, 0.0, 0.0, -1.0, 0.0, 0.0, -1.0, 0.0, 0.0, -1.0, 0.0, 0.0, -1.0, 0.0, 0.0, -1.0, 0.0, 0.0, -1.0, 0.0, 0.0, -1.0, 0.0, 0.0, -1.0, 0.0, 0.0, -1.0, 3.282e-08, 0.0, -1.0, 5.498e-08, 0.0, -1.0, 0.0, 0.0, -1.0, 6.564e-08, 0.0, -1.0, 5.498e-08, 0.0, -1.0, 3.282e-08, 0.0, -1.0, 5.498e-08, 0.0, -1.0, 6.564e-08, 0.0, -1.0, 0.0, 0.0, -1.0, 0.0, 0.0, -1.0, 3.282e-08, 0.0, -1.0, 0.0, 0.0, -1.0, 0.0, 0.0, -1.0, 0.0, 0.0, -1.0, 3.282e-08, 0.0, -1.0, 0.0, 0.0, -1.0, 0.0, 0.0, -1.0, 0.0, 0.0, -1.0, 0.0, 0.0, -1.0, 0.0, 0.0, -1.0, 0.0, 0.0, -1.0, 0.0, 0.0, -1.0, 0.0, 0.0, -1.0, 0.0, 0.0, -1.0, 0.0, 0.0, -1.0, 0.0, 0.0, -1.0, 0.0, 0.0, -1.0, 0.0, 0.0, -1.0, 0.0, 0.0, -1.0, 0.0, 0.0, -1.0, 0.0, 0.0, -1.0, 3.282e-08, 0.0, -1.0, 0.0, 0.0, -1.0, 3.282e-08, 0.0, -1.0, 5.498e-08, 0.0, -1.0, 6.564e-08, 0.0, -1.0, 5.498e-08, 0.0, -1.0, 3.282e-08, 0.0, -1.0, 0.0, 0.0, -1.0, 0.0, 0.0, -1.0, 3.282e-08, 0.0, -1.0, 0.0, 0.0, -1.0, 0.0, 0.0, -1.0, 0.0, 0.0, -1.0, 0.0, 0.0, -1.0, 0.0, 0.0, -1.0, 0.0, 0.0, -1.0, 1.041e-16, 0.0, -1.0, 1.041e-16, 0.0, -1.0, 0.0, 0.0, -1.0, 1.041e-16, 0.0, -1.0, 1.041e-16, 0.0, -1.0, 3.282e-08, 0.0, -1.0, 0.0, 0.0, -1.0, 0.0, 0.0, -1.0, 6.564e-08, 0.0, -1.0, 0.0, 0.0, -1.0, 0.0, 0.0, -1.0, 0.0, 0.0, -1.0, 0.0, 0.0, -1.0, 0.0, 0.0, -1.0, 0.0, 0.0, -1.0, -2.082e-16, 0.0, -1.0, -2.082e-16, 0.0, -1.0, 1.041e-16, 0.0, -1.0, -2.081e-16, 0.0, -1.0, -2.081e-16, 0.0, -1.0, 1.041e-16, 0.0, -1.0, 0.0, 0.0, -1.0, 0.0, 0.0, -1.0, 0.0, 0.0, -1.0, 0.0, 0.0, -1.0, 0.0, 0.0, -1.0, 0.0, 0.0, -1.0, 0.0, 0.0, -1.0, 0.0, 0.0, -1.0, 0.0, 0.0, -1.0, 0.0, 0.0, 0.0, 0.0, 1.0, 0.0, 0.0, 1.0, 0.0, 0.0, 1.0, 0.0, 0.0, 1.0, 0.0, 0.0, 1.0, 0.0, 0.0, 1.0, 0.0, 0.0, 1.0, 0.0, 0.0, 1.0, 0.0, 0.0, 1.0, 0.0, 0.0, 1.0, 0.0, 0.0, 1.0, 0.0, 0.0, 1.0, 0.0, 0.0, 1.0, 0.0, 0.0, 1.0, 0.0, 0.0, 1.0, 0.0, 0.0, 1.0, 0.0, 0.0, 1.0, 0.0, 0.0, 1.0, 0.0, 0.0, 1.0, 0.0, 0.0, 1.0, 0.0, 0.0, 1.0, 0.0, 0.0, 1.0, 0.0, 0.0, 1.0, 0.0, 0.0, 1.0, 0.0, 0.0, 1.0, 0.0, 0.0, 1.0, 0.0, 0.0, 1.0, 0.0, 0.0, 1.0, 0.0, 0.0, 1.0, 0.0, 0.0, 1.0, 0.0, 0.0, 1.0, 0.0, 0.0, 1.0, 0.0, 0.0, 1.0, 0.0, 0.0, 1.0, 0.0, 0.0, 1.0, 0.0, 0.0, 1.0, 0.0, 0.0, 1.0, 0.0, 0.0, 1.0, 0.0, 0.0, 1.0, 0.0, 0.0, 1.0, 0.0, 0.0, 1.0, 0.0, 0.0, 1.0, 0.0, 0.0, 1.0, 0.0, 0.0, 1.0, 0.0, 0.0, 1.0, 0.0, 0.0, 1.0, 0.0, 0.0, 1.0, 0.0, 0.0, 1.0, 0.0, 0.0, 1.0, 0.0, 0.0, 1.0, 0.0, 0.0, 1.0, 0.0, 0.0, 1.0, 0.0, 0.0, 1.0, 0.0, 0.0, 1.0, 0.0, 0.0, 1.0, 0.0, 0.0, 1.0, 0.0, 0.0, 1.0, 0.0, 0.0, 1.0, 0.0, 0.0, 1.0, 0.0, 0.0, 1.0, 0.0, 0.0, 1.0, 0.0, 0.0, 1.0, 0.0, 0.0, 1.0, 0.0, 0.0, 1.0, 0.0, 0.0, 1.0, 0.0, 0.0, 1.0, 0.0, 0.0, 1.0, 0.0, 0.0, 1.0, 0.0, 0.0, 1.0, 0.0, 0.0, 1.0, 0.0, 0.0, 1.0, 0.0, 0.0, 1.0, 0.0, 0.0, 1.0, 0.0, 0.0, 1.0, 0.0, 0.0, 1.0, 0.0, 0.0, 1.0, 0.0, 0.0, 1.0, 0.0, 0.0, 1.0, 0.0, 0.0, 1.0, 0.0, 0.0, 1.0, 0.0, 0.0, 1.0, 0.0, 0.0, 1.0, 0.0, 0.0, 1.0, 0.0, 0.0, 1.0, 0.0, 0.0, 1.0, 0.0, 0.0, 1.0, 0.0, 0.0, 1.0, 0.0, 0.0, 1.0, 0.0, 0.0, 1.0, 0.0, 0.0, 1.0, 0.0, 0.0, 1.0, 0.0, 0.0, 1.0, 0.0, 0.0, 1.0, 0.0, 0.0, 1.0, 0.0, 0.0, 1.0, 0.0, 0.0, 1.0, 0.0, 0.0, 1.0, 0.0, 0.0, 1.0, 0.0, 0.0, 1.0, 0.0, 0.0, 1.0, 0.0, 0.0, 1.0, 0.0, 0.0, 1.0, 0.0, 0.0, 1.0, 0.0, 0.0, 1.0, 0.0, 0.0, 1.0, 0.0, 0.0, 1.0, 0.0, 0.0, 1.0, 0.0, 0.0, 1.0, 0.0, 0.0, 1.0, 0.0, 0.0, 1.0, 0.0, 0.0, 1.0, 0.0, 0.0, 1.0, 0.0, 0.0, 1.0, 0.0, 0.0, 1.0, 0.0, 0.0, 1.0, 0.0, 0.0, 1.0, 0.0, 0.0, 1.0, 0.0, 0.0, 1.0, 0.0, 0.0, 1.0, 0.0, 0.0, 1.0, 0.0, 0.0, 1.0, 0.0, 0.0, 1.0, 0.0, 0.0, 1.0, 0.0, 0.0, 1.0, 0.0, 0.0, 1.0, 0.0, 0.0, 1.0, 1.0, 0.0, 0.0, 1.0, 0.0, 0.0, 1.0, 6.564e-08, 0.0, 1.0, 0.0, 0.0, 1.0, 0.0, 0.0, 1.0, 0.0, 0.0, 1.0, 0.0, 0.0, 1.0, 0.0, 0.0, 1.0, 0.0, 0.0, 1.0, 0.0, 0.0, 1.0, 0.0, 0.0, 1.0, 0.0, 0.0, 1.0, 0.0, 0.0, 1.0, 0.0, 0.0, 1.0, 0.0, 0.0, 1.0, 1.313e-07, 0.0, 1.0, 0.0, 0.0, 1.0, 6.564e-08, 0.0, 1.0, 6.564e-08, 0.0, 1.0, 0.0, 0.0, 1.0, 0.0, 0.0, 1.0, 0.0, 0.0, 1.0, 0.0, 0.0, 1.0, 0.0, 0.0, 1.0, 0.0, 0.0, 1.0, 0.0, 0.0, 1.0, 0.0, 0.0, 1.0, 0.0, 0.0, 1.0, 0.0, 0.0, 1.0, 6.564e-08, 0.0, 1.0, 6.564e-08, 0.0, 1.0, 0.0, 0.0, 1.0, 1.313e-07, 0.0, 1.0, 1.313e-07, 0.0, 1.0, 1.1e-07, 0.0, 1.0, 0.0, 0.0, 1.0, 6.564e-08, 0.0, 1.0, 0.0, 0.0, 1.0, 0.0, 0.0, 1.0, 0.0, 0.0, 1.0, 0.0, 0.0, 1.0, 0.0, 0.0, 1.0, 0.0, 0.0, 1.0, 0.0, 0.0, 1.0, 0.0, 0.0, 1.0, 0.0, 0.0, 1.0, 0.0, 0.0, 1.0, 0.0, 0.0, 1.0, 6.564e-08, 0.0, 1.0, 1.1e-07, 0.0, 1.0, 0.0, 0.0, 1.0, 1.1e-07, 0.0, 1.0, 1.313e-07, 0.0, 1.0, 0.0, 0.0, 1.0, 1.1e-07, 0.0, 1.0, 6.564e-08, 0.0, 1.0, 1.313e-07, 0.0, 1.0, 0.0, 0.0, 1.0, 6.564e-08, 0.0, 1.0, 0.0, 0.0, 1.0, 0.0, 0.0, 1.0, 0.0, 0.0, 1.0, 0.0, 0.0, 1.0, 0.0, 0.0, 1.0, 0.0, 0.0, 1.0, 0.0, 0.0, 1.0, 0.0, 0.0, 1.0, 0.0, 0.0, 1.0, 0.0, 0.0, 1.0, 0.0, 0.0, 1.0, 0.0, 0.0, 1.0, 0.0, 0.0, 1.0, 0.0, 0.0, 1.0, 0.0, 0.0, 1.0, 0.0, 0.0, 1.0, 0.0, 0.0, 1.0, 6.564e-08, 0.0, 1.0, 0.0, 0.0, 1.0, 1.1e-07, 0.0, 1.0, 6.564e-08, 0.0, 1.0, 0.0, 0.0, 1.0, 1.1e-07, 0.0, 1.0, 1.313e-07, 0.0, 1.0, 6.564e-08, 0.0, 1.0, 0.0, 0.0, 1.0, 6.564e-08, 0.0, 1.0, 0.0, 0.0, 1.0, 0.0, 0.0, 1.0, 0.0, 0.0, 1.0, 0.0, 0.0, 1.0, 0.0, 0.0, 1.0, 0.0, 0.0, 1.0, 0.0, 0.0, 1.0, 0.0, 0.0, 1.0, 0.0, 0.0, 1.0, 0.0, 0.0, 1.0, 0.0, 0.0, 1.0, 6.564e-08, 0.0, 1.0, 0.0, 0.0, 1.0, 0.0, 0.0, 1.0, 1.313e-07, 0.0, 1.0, 0.0, 0.0, 1.0, 0.0, 0.0, 1.0, 0.0, 0.0, 1.0, 0.0, 0.0, 1.0, 0.0, 0.0, 1.0, 0.0, 0.0, 1.0, 0.0, 0.0, 1.0, 0.0, 0.0, 1.0, 0.0, 0.0, 1.0, 0.0, 0.0, 1.0, 0.0, 0.0, 1.0, 0.0, 0.0, 1.0, 0.0, 0.0, 1.0, 0.0, 0.0, 1.0, 0.0, 0.0, 1.0, 0.0, 0.0, 1.0, 0.0, 0.0, 1.0, 0.0, 0.0, 1.0, 0.0, 0.0, 1.0, 0.0, 0.0, 1.0, 0.0, 0.0, 1.0, 0.0, 0.0, 1.0, 0.0, 0.0, 1.0, 0.0, 0.0, 1.0, 0.0, 0.0, 0.0, 0.0, -1.0, 0.0, 0.0, -1.0, 0.0, 0.0, -1.0, 0.0, 0.0, -1.0, 0.0, 0.0, -1.0, 0.0, 0.0, -1.0, 0.0, 0.0, -1.0, 0.0, 0.0, -1.0, 0.0, 0.0, -1.0, 0.0, 0.0, -1.0, 0.0, 0.0, -1.0, 0.0, 0.0, -1.0, 0.0, 0.0, -1.0, 0.0, 0.0, -1.0, 0.0, 0.0, -1.0, 0.0, 0.0, -1.0, 0.0, 0.0, -1.0, 0.0, 0.0, -1.0, 0.0, 0.0, -1.0, 0.0, 0.0, -1.0, 0.0, 0.0, -1.0, 0.0, 0.0, -1.0, 0.0, 0.0, -1.0, 0.0, 0.0, -1.0, 0.0, 0.0, -1.0, 0.0, 0.0, -1.0, 0.0, 0.0, -1.0, 0.0, 0.0, -1.0, 0.0, 0.0, -1.0, 0.0, 0.0, -1.0, 0.0, 0.0, -1.0, 0.0, 0.0, -1.0, 0.0, 0.0, -1.0, 0.0, 0.0, -1.0, 0.0, 0.0, -1.0, 0.0, 0.0, -1.0, 0.0, 0.0, -1.0, 0.0, 0.0, -1.0, 0.0, 0.0, -1.0, 0.0, 0.0, -1.0, 0.0, 0.0, -1.0, 0.0, 0.0, -1.0, 0.0, 0.0, -1.0, 0.0, 0.0, -1.0, 0.0, 0.0, -1.0, 0.0, 0.0, -1.0, 0.0, 0.0, -1.0, 0.0, 0.0, -1.0, 0.0, 0.0, -1.0, 0.0, 0.0, -1.0, 0.0, 0.0, -1.0, 0.0, 0.0, -1.0, 0.0, 0.0, -1.0, 0.0, 0.0, -1.0, 0.0, 0.0, -1.0, 0.0, 0.0, -1.0, 0.0, 0.0, -1.0, 0.0, 0.0, -1.0, 0.0, 0.0, -1.0, 0.0, 0.0, -1.0, 0.0, 0.0, -1.0, 0.0, 0.0, -1.0, 0.0, 0.0, -1.0, 0.0, 0.0, -1.0, 0.0, 0.0, -1.0, 0.0, 0.0, -1.0, 0.0, 0.0, -1.0, 0.0, 0.0, -1.0, 0.0, 0.0, -1.0, 0.0, 0.0, -1.0, 0.0, 0.0, -1.0, 0.0, 0.0, -1.0, 0.0, 0.0, -1.0, 0.0, 0.0, -1.0, 0.0, 0.0, -1.0, 0.0, 0.0, -1.0, 0.0, 0.0, -1.0, 0.0, 0.0, -1.0, 0.0, 0.0, -1.0, 0.0, 0.0, -1.0, 0.0, 0.0, -1.0, 0.0, 0.0, -1.0, 0.0, 0.0, -1.0, 0.0, 0.0, -1.0, 0.0, 0.0, -1.0, 0.0, 0.0, -1.0, 0.0, 0.0, -1.0, 0.0, 0.0, -1.0, 0.0, 0.0, -1.0, 0.0, 0.0, -1.0, 0.0, 0.0, -1.0, 0.0, 0.0, -1.0, 0.0, 0.0, -1.0, 0.0, 0.0, -1.0, 0.0, 0.0, -1.0, 0.0, 0.0, -1.0, 0.0, 0.0, -1.0, 0.0, 0.0, -1.0, 0.0, 0.0, -1.0, 0.0, 0.0, -1.0, 0.0, 0.0, -1.0, 0.0, 0.0, -1.0, 0.0, 0.0, -1.0, 0.0, 0.0, -1.0, 0.0, 0.0, -1.0, 0.0, 0.0, -1.0, 0.0, 0.0, -1.0, 0.0, 0.0, -1.0, 0.0, 0.0, -1.0, 0.0, 0.0, -1.0, 0.0, 0.0, -1.0, 0.0, 0.0, -1.0, 0.0, 0.0, -1.0, 0.0, 0.0, -1.0, 0.0, 0.0, -1.0, 0.0, 0.0, -1.0, 0.0, 0.0, -1.0, 0.0, 0.0, -1.0, 0.0, 0.0, -1.0, 0.0, 0.0, -1.0, 0.0, 0.0, -1.0, 0.0, 0.0, -1.0, 0.0, 0.0, -1.0, 0.0, 0.0, -1.0, 0.0, 0.0, -1.0, 0.0, 0.0, -1.0, 0.0, 1.0, 0.0, 0.0, 1.0, 0.0, 0.0, 1.0, 0.0, 0.0, 1.0, 0.0, 0.0, 1.0, 0.0, 0.0, 1.0, 0.0, 0.0, 1.0, 0.0, 0.0, 1.0, 0.0, 0.0, 1.0, 0.0, 0.0, 1.0, 0.0, 0.0, 1.0, 0.0, 0.0, 1.0, 0.0, 0.0, 1.0, 0.0, 0.0, 1.0, 0.0, 0.0, 1.0, 0.0, 0.0, 1.0, 0.0, 0.0, 1.0, 0.0, 0.0, 1.0, 0.0, 0.0, 1.0, 0.0, 0.0, 1.0, 0.0, 0.0, 1.0, 0.0, 0.0, 1.0, 0.0, 0.0, 1.0, 0.0, 0.0, 1.0, 0.0, 0.0, 1.0, 0.0, 0.0, 1.0, 0.0, 0.0, 1.0, 0.0, 0.0, 1.0, 0.0, 0.0, 1.0, 0.0, 0.0, 1.0, 0.0, 0.0, 1.0, 0.0, 0.0, 1.0, 0.0, 0.0, 1.0, 0.0, 0.0, 1.0, 0.0, 0.0, 1.0, 0.0, 0.0, 1.0, 0.0, 0.0, 1.0, 0.0, 0.0, 1.0, 0.0, 0.0, 1.0, 0.0, 0.0, 1.0, 0.0, 0.0, 1.0, 0.0, 0.0, 1.0, 0.0, 0.0, 1.0, 0.0, 0.0, 1.0, 0.0, 0.0, 1.0, 0.0, 0.0, 1.0, 0.0, 0.0, 1.0, 0.0, 0.0, 1.0, 0.0, 0.0, 1.0, 0.0, 0.0, 1.0, 0.0, 0.0, 1.0, 0.0, 0.0, 1.0, 0.0, 0.0, 1.0, 0.0, 0.0, 1.0, 0.0, 0.0, 1.0, 0.0, 0.0, 1.0, 0.0, 0.0, 1.0, 0.0, 0.0, 1.0, 0.0, 0.0, 1.0, 0.0, 0.0, 1.0, 0.0, 0.0, 1.0, 0.0, 0.0, 1.0, 0.0, 0.0, 1.0, 0.0, 0.0, 1.0, 0.0, 0.0, 1.0, 0.0, 0.0, 1.0, 0.0, 0.0, 1.0, 0.0, 0.0, 1.0, 0.0, 0.0, 1.0, 0.0, 0.0, 1.0, 0.0, 0.0, 1.0, 0.0, 0.0, 1.0, 0.0, 0.0, 1.0, 0.0, 0.0, 1.0, 0.0, 0.0, 1.0, 0.0, 0.0, 1.0, 0.0, 0.0, 1.0, 0.0, 0.0, 1.0, 0.0, 0.0, 1.0, 0.0, 0.0, 1.0, 0.0, 0.0, 1.0, 0.0, 0.0, 1.0, 0.0, 0.0, 1.0, 0.0, 0.0, 1.0, 0.0, 0.0, 1.0, 0.0, 0.0, 1.0, 0.0, 0.0, 1.0, 0.0, 0.0, 1.0, 0.0, 0.0, 1.0, 0.0, 0.0, 1.0, 0.0, 0.0, 1.0, 0.0, 0.0, 1.0, 0.0, 0.0, 1.0, 0.0, 0.0, 1.0, 0.0, 0.0, 1.0, 0.0, 0.0, 1.0, 0.0, 0.0, 1.0, 0.0, 0.0, 1.0, 0.0, 0.0, 1.0, 0.0, 0.0, 1.0, 0.0, 0.0, 1.0, 0.0, 0.0, 1.0, 0.0, 0.0, 1.0, 0.0, 0.0, 1.0, 0.0, 0.0, 1.0, 0.0, 0.0, 1.0, 0.0, 0.0, 1.0, 0.0, 0.0, 1.0, 0.0, 0.0, 1.0, 0.0, 0.0, 1.0, 0.0, 0.0, 1.0, 0.0, 0.0, 1.0, 0.0, 0.0, 1.0, 0.0, 0.0, 1.0, 0.0, 0.0, 1.0, 0.0, 0.0, 1.0, 0.0, 0.0, 1.0, 0.0, 0.0, 1.0, 0.0, 0.0, 1.0, 0.0, 0.0, 1.0, 0.0, 0.0, 1.0, 0.0, 0.0, 1.0, 0.0, 0.0, 1.0, 0.0, 0.0, 1.0, 0.0, 0.0, 1.0, 0.0, 0.0, 1.0, 0.0, 0.0, 1.0, 0.0, 0.0, 1.0, 0.0, 0.0, 1.0, 0.0, 0.0, 1.0, 0.0, 0.0, 1.0, 0.0, 0.0, 1.0, 0.0, 0.0, 1.0, 0.0, 0.0, 1.0, 0.0, 0.0, 1.0, 0.0, 0.0, 1.0, 0.0, 0.0, 1.0, 0.0, 0.0, 1.0, 0.0, 0.0, 1.0, 0.0, 0.0, 1.0, 0.0, 0.0, 1.0, 0.0, 0.0, 1.0, 0.0, 0.0, 1.0, 0.0, 0.0, 1.0, 0.0, 0.0, 1.0, 0.0, 0.0, 1.0, 0.0, 0.0, 1.0, 0.0, 0.0, 1.0, 0.0, 0.0, 1.0, 0.0, 0.0, 1.0, 0.0, 0.0, 1.0, 0.0, 0.0, 1.0, 0.0, 0.0, 1.0, 0.0, 0.0, 1.0, 0.0, 0.0, 1.0, 0.0, 0.0, 1.0, 0.0, 0.0, 1.0, 0.0, 0.0, 1.0, 0.0, 0.0, 1.0, 0.0, 0.0, 1.0, 0.0, 0.0, 1.0, 0.0, 0.0, 1.0, 0.0, 0.0, 1.0, 0.0, 0.0, 1.0, 0.0, 0.0, 1.0, 0.0, 0.0, 1.0, 0.0, 0.0, 1.0, 0.0, 0.0, 1.0, 0.0, 0.0, 1.0, 0.0, 0.0, 1.0, 0.0, 0.0, 1.0, 0.0, 0.0, 1.0, 0.0, 0.0, 1.0, 0.0, 0.0, 1.0, 0.0, 0.0, 1.0, 0.0, 0.0, 1.0, 0.0, 0.0, 1.0, 0.0, 0.0, 1.0, 0.0, 0.0, 1.0, 0.0, 0.0, 1.0, 0.0, 0.0, 1.0, 0.0, 0.0, 1.0, 0.0, 0.0, 1.0, 0.0, 0.0, 1.0, 0.0, 0.0, 1.0, 0.0, 0.0, 1.0, 0.0, 0.0, 1.0, 0.0, 0.0, 1.0, 0.0, 0.0, 1.0, 0.0, 0.0, 1.0, 0.0, 0.0, 1.0, 0.0, 0.0, 1.0, 0.0, 0.0, 1.0, 0.0, 0.0, 1.0, 0.0, 0.0, 1.0, 0.0, 0.0, 1.0, 0.0, 0.0, 1.0, 0.0, 0.0, 1.0, 0.0, 0.0, 1.0, 0.0, 0.0, 1.0, 0.0, 0.0, 1.0, 0.0, 0.0, 1.0, 0.0, 0.0, 1.0, 0.0, 0.0, 1.0, 0.0, 0.0, 1.0, 0.0, 0.0, 1.0, 0.0, 0.0, 1.0, 0.0, 0.0, 1.0, 0.0, 0.0, 1.0, 0.0, 0.0, 1.0, 0.0, 0.0, 1.0, 0.0, 0.0, 1.0, 0.0, 0.0, 1.0, 0.0, 0.0, 1.0, 0.0, 0.0, 1.0, 0.0, 0.0, 1.0, 0.0, 0.0, -1.0, 0.0, 0.0, -1.0, 0.0, 0.0, -1.0, 0.0, 0.0, -1.0, 0.0, 0.0, -1.0, 0.0, 0.0, -1.0, 0.0, 0.0, -1.0, 0.0, 0.0, -1.0, 0.0, 0.0, -1.0, 0.0, 0.0, -1.0, 0.0, 0.0, -1.0, 0.0, 0.0, -1.0, 0.0, 0.0, -1.0, 0.0, 0.0, -1.0, 0.0, 0.0, -1.0, 0.0, 0.0, -1.0, 0.0, 0.0, -1.0, 0.0, 0.0, -1.0, 0.0, 0.0, -1.0, 0.0, 0.0, -1.0, 0.0, 0.0, -1.0, 0.0, 0.0, -1.0, 0.0, 0.0, -1.0, 0.0, 0.0, -1.0, 0.0, 0.0, -1.0, 0.0, 0.0, -1.0, 0.0, 0.0, -1.0, 0.0, 0.0, -1.0, 0.0, 0.0, -1.0, 0.0, 0.0, -1.0, 0.0, 0.0, -1.0, 0.0, 0.0, -1.0, 0.0, 0.0, -1.0, 0.0, 0.0, -1.0, 0.0, 0.0, -1.0, 0.0, 0.0, -1.0, 0.0, 0.0, -1.0, 0.0, 0.0, -1.0, 0.0, 0.0, -1.0, 0.0, 0.0, -1.0, 0.0, 0.0, -1.0, 0.0, 0.0, -1.0, 0.0, 0.0, -1.0, 0.0, 0.0, -1.0, 0.0, 0.0, -1.0, 0.0, 0.0, -1.0, 0.0, 0.0, -1.0, 0.0, 0.0, -1.0, 0.0, 0.0, -1.0, 0.0, 0.0, -1.0, 0.0, 0.0, -1.0, 0.0, 0.0, -1.0, 0.0, 0.0, -1.0, 0.0, 0.0, -1.0, 0.0, 0.0, -1.0, 0.0, 0.0, -1.0, 0.0, 0.0, -1.0, 0.0, 0.0, -1.0, 0.0, 0.0, -1.0, 0.0, 0.0, -1.0, 0.0, 0.0, -1.0, 0.0, 0.0, -1.0, 0.0, 0.0, -1.0, 0.0, 0.0, -1.0, 0.0, 0.0, -1.0, 0.0, 0.0, -1.0, 0.0, 0.0, -1.0, 0.0, 0.0, -1.0, 0.0, 0.0, -1.0, 0.0, 0.0, -1.0, 0.0, 0.0, -1.0, 0.0, 0.0, -1.0, 0.0, 0.0, -1.0, 0.0, 0.0, -1.0, 0.0, 0.0, -1.0, 0.0, 0.0, -1.0, 0.0, 0.0, -1.0, 0.0, 0.0, -1.0, 0.0, 0.0, -1.0, 0.0, 0.0, -1.0, 0.0, 0.0, -1.0, 0.0, 0.0, -1.0, 0.0, 0.0, -1.0, 0.0, 0.0, -1.0, 0.0, 0.0, -1.0, 0.0, 0.0, -1.0, 0.0, 0.0, -1.0, 0.0, 0.0, -1.0, 0.0, 0.0, -1.0, 0.0, 0.0, -1.0, 0.0, 0.0, -1.0, 0.0, 0.0, -1.0, 0.0, 0.0, -1.0, 0.0, 0.0, -1.0, 0.0, 0.0, -1.0, 0.0, 0.0, -1.0, 0.0, 0.0, -1.0, 0.0, 0.0, -1.0, 0.0, 0.0, -1.0, 0.0, 0.0, -1.0, 0.0, 0.0, -1.0, 0.0, 0.0, -1.0, 0.0, 0.0, -1.0, 0.0, 0.0, -1.0, 0.0, 0.0, -1.0, 0.0, 0.0, -1.0, 0.0, 0.0, -1.0, 0.0, 0.0, -1.0, 0.0, 0.0, -1.0, 0.0, 0.0, -1.0, 0.0, 0.0, -1.0, 0.0, 0.0, -1.0, 0.0, 0.0, -1.0, 0.0, 0.0, -1.0, 0.0, 0.0, -1.0, 0.0, 0.0, -1.0, 0.0, 0.0, -1.0, 0.0, 0.0, -1.0, 0.0, 0.0, -1.0, 0.0, 0.0, -1.0, 0.0, 0.0, -1.0, 0.0, 0.0, -1.0, 0.0, 0.0, -1.0, 0.0, 0.0, -1.0, 0.0, 0.0, -1.0, 0.0, 0.0, -1.0, 0.0, 0.0, -1.0, 0.0, 0.0, -1.0, 0.0, 0.0, -1.0, 0.0, 0.0, -1.0, 0.0, 0.0, -1.0, 0.0, 0.0, -1.0, 0.0, 0.0, -1.0, 0.0, 0.0, -1.0, 0.0, 0.0, -1.0, 0.0, 0.0, -1.0, 0.0, 0.0, -1.0, 0.0, 0.0, -1.0, 0.0, 0.0, -1.0, 0.0, 0.0, -1.0, 0.0, 0.0, -1.0, 0.0, 0.0, -1.0, 0.0, 0.0, -1.0, 0.0, 0.0, -1.0, 0.0, 0.0, -1.0, 0.0, 0.0, -1.0, 0.0, 0.0, -1.0, 0.0, 0.0, -1.0, 0.0, 0.0, -1.0, 0.0, 0.0, -1.0, 0.0, 0.0, -1.0, 0.0, 0.0, -1.0, 0.0, 0.0, -1.0, 0.0, 0.0, -1.0, 0.0, 0.0, -1.0, 0.0, 0.0, -1.0, 0.0, 0.0, -1.0, 0.0, 0.0, -1.0, 0.0, 0.0, -1.0, 0.0, 0.0, -1.0, 0.0, 0.0, -1.0, 0.0, 0.0, -1.0, 0.0, 0.0, -1.0, 0.0, 0.0, -1.0, 0.0, 0.0, -1.0, 0.0, 0.0, -1.0, 0.0, 0.0, -1.0, 0.0, 0.0, -1.0, 0.0, 0.0, -1.0, 0.0, 0.0, -1.0, 0.0, 0.0, -1.0, 0.0, 0.0, -1.0, 0.0, 0.0, -1.0, 0.0, 0.0, -1.0, 0.0, 0.0, -1.0, 0.0, 0.0, -1.0, 0.0, 0.0, -1.0, 0.0, 0.0, -1.0, 0.0, 0.0, -1.0, 0.0, 0.0, -1.0, 0.0, 0.0, -1.0, 0.0, 0.0, -1.0, 0.0, 0.0, -1.0, 0.0, 0.0, -1.0, 0.0, 0.0, -1.0, 0.0, 0.0, -1.0, 0.0, 0.0, -1.0, 0.0, 0.0, -1.0, 0.0, 0.0, -1.0, 0.0, 0.0, -1.0, 0.0, 0.0, -1.0, 0.0, 0.0, -1.0, 0.0, 0.0, -1.0, 0.0, 0.0, -1.0, 0.0, 0.0, -1.0, 0.0, 0.0, -1.0, 0.0, 0.0, -1.0, 0.0, 0.0, -1.0, 0.0, 0.0, -1.0, 0.0, 0.0, -1.0, 0.0, 0.0, -1.0, 0.0, 0.0, -1.0, 0.0, 0.0, -1.0, 0.0, 0.0, -1.0, 0.0, 0.0, -1.0, 0.0, 0.0, -1.0, 0.0, 0.0, -1.0, 0.0, 0.0, -1.0, 0.0, 0.0, -1.0, 0.0, 0.0, -1.0, 0.0, 0.0, -1.0, 0.0, 0.0, -1.0, 0.0, 0.0, -1.0, 0.0, 0.0, -1.0, 0.0, 0.0, -1.0, 0.0, 0.0, -1.0, 0.0, 0.0, -1.0, 0.0, 0.0, -1.0, 0.0, 0.0, -1.0, 0.0, 0.0, -1.0, 0.0, 0.0, -1.0, 0.0, 0.0, -1.0, 0.0, 0.0, -1.0, 0.0, 0.0, -1.0, 0.0, 0.0, -1.0, 0.0, 0.0, -1.0, 0.0, 0.0, -1.0, 0.0, 0.0, -1.0, 0.0, 0.0, -1.0, 0.0, 0.0, -1.0, 0.0, 0.0, -1.0, 0.0, 0.0, -1.0, 0.0, 0.0, -1.0, 0.0, 0.0, -1.0, 0.0, 0.0, -1.0, 0.0, 0.0, -1.0, 0.0, 0.0, -1.0, 0.0, 0.0, -1.0, 0.0, 0.0, -1.0, 0.0, 0.0, -1.0, 0.0, 0.0, -1.0, 0.0, 0.0, -1.0, 0.0, 0.0, -1.0, 0.0, 0.0, -1.0, 0.0, 0.0, -1.0, 0.0, 0.0, -1.0, 0.0, 0.0, -1.0, 0.0, 0.0, -1.0, 0.0, 0.0, -1.0, 0.0, 0.0, -1.0, 0.0, 0.0, -1.0, 0.0, 0.0, -1.0, 0.0, 0.0, -1.0, 0.0, 0.0, -1.0, 0.0, 0.0, -1.0, 0.0, 0.0, -1.0, 0.0, 0.0, -1.0, 0.0, 0.0, -1.0, 0.0, 0.0, -1.0, 0.0, 0.0, -1.0, 0.0, 0.0, -1.0, 0.0, 0.0, -1.0, 0.0, 0.0, -1.0, 0.0, 0.0, -1.0, 0.0, 0.0, -1.0, 0.0, 0.0, -1.0, 0.0, 0.0, -1.0, 0.0, 0.0, -1.0, 0.0, 0.0, -1.0, 0.0, 0.0, -1.0, 0.0, 0.0, -1.0, 0.0, 0.0, -1.0, 0.0, 0.0, -1.0, 0.0, 0.0, -1.0, 0.0, 0.0, -1.0, 0.0, 0.0, -1.0, 0.0, 0.0, -1.0, 0.0, 0.0, -1.0, 0.0, 0.0, -1.0, 0.0, 0.0, -1.0, 0.0, 0.0, -1.0, 0.0, 0.0, -1.0, 0.0, 0.0, -1.0, 0.0, 0.0, -1.0, 0.0, 0.0, -1.0, 0.0, 0.0, -1.0, 0.0, 0.0, -1.0, 0.0, 0.0, -1.0, 0.0, 0.0, -1.0, 0.0, 0.0, -1.0, 0.0, 0.0, -1.0, 0.0, 0.0, -1.0, 0.0, 0.0, -1.0, 0.0, 0.0, -1.0, 0.0])] * 3)])

# ---- objects
ob_light = bpy.data.objects.new('Light', light_light)
ob_camera = bpy.data.objects.new('Camera', cam_camera)
ob_grocery_container = bpy.data.objects.new('grocery_container', me_grocery_container)

# ---- transforms, parenting, visibility, modifiers, constraints
ob_light.location = (4.076, 1.005, 5.904)
ob_light.rotation_euler = (0.6503, 0.05522, 1.866)
ob_light.lock_rotations_4d = False
ob_light.empty_display_type = 'ARROWS'
ob_light.color = (0.0, 0.0, 0.0, 0.0)
ob_light.lineart.crease_threshold = 0.0
ob_camera.location = (7.359, -6.926, 4.958)
ob_camera.rotation_euler = (1.109, 0.0, 0.8149)
ob_camera.lock_rotations_4d = False
ob_camera.empty_display_type = 'ARROWS'
ob_camera.color = (0.0, 0.0, 0.0, 0.0)
ob_camera.display_type = 'WIRE'
ob_camera.lineart.crease_threshold = 0.0
ob_grocery_container.location = (0.0, 0.0, 0.0)
ob_grocery_container.lineart.crease_threshold = 0.0

# ---- collection membership
col_collection.objects.link(ob_light)
col_collection.objects.link(ob_camera)
col_collection.objects.link(ob_grocery_container)

# ---- scene / render settings (as saved in the file)
scene.camera = ob_camera
scene.frame_start = 1; scene.frame_end = 250; scene.frame_set(1)
scene.render.engine = 'BLENDER_EEVEE_NEXT'
scene.cycles.use_denoising = False
scene.cycles.samples = 128
scene.cycles.sampling_pattern = 'TABULATED_SOBOL'
scene.cycles.use_adaptive_sampling = False
scene.cycles.use_light_tree = False
scene.view_settings.view_transform = 'Filmic'
bpy.context.view_layer.update()
